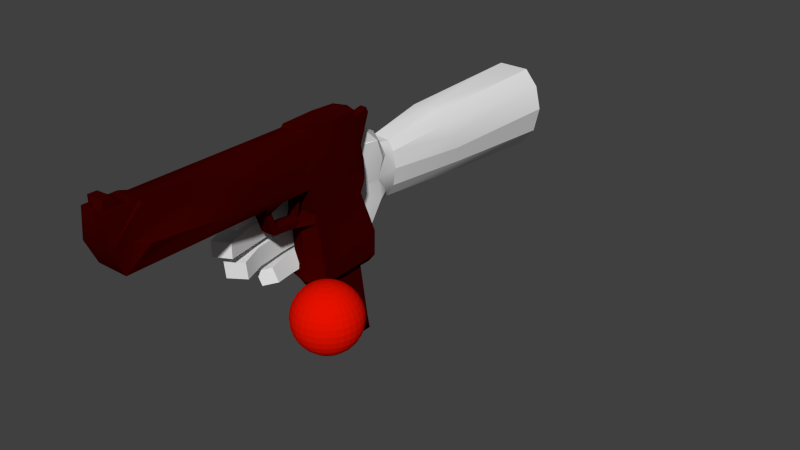 # Source: player_hand.blend  (saved by Blender 2.79.0; exported with 4.5.12 LTS)
import bpy
from mathutils import Matrix  # noqa: F401  (used for matrix-valued properties, if any)

bpy.ops.wm.read_factory_settings(use_empty=True)
scene = bpy.context.scene
scene.name = 'Scene'

# ---- collections
col_collection_1 = bpy.data.collections.new('Collection 1'); scene.collection.children.link(col_collection_1)

# ---- materials (node trees are filled in below, after node groups)
mat_material = bpy.data.materials.new('Material')
mat_material.alpha_threshold = 0.0
mat_material.use_transparent_shadow = False
mat_material.diffuse_color = (0.8, 0.005775, 0.0, 1.0)
mat_material.roughness = 0.5
mat_initialshadinggroup_001 = bpy.data.materials.new('initialShadingGroup.001')
mat_initialshadinggroup_001.alpha_threshold = 0.0
mat_initialshadinggroup_001.use_transparent_shadow = False
mat_initialshadinggroup_001.diffuse_color = (0.04446, 0.0003876, 0.0, 1.0)
mat_initialshadinggroup_001.roughness = 0.5
mat_material_002 = bpy.data.materials.new('Material.002')
mat_material_002.alpha_threshold = 0.0
mat_material_002.use_transparent_shadow = False
mat_material_002.roughness = 0.5

# ---- node groups
ng_auto_smooth = bpy.data.node_groups.new('Auto Smooth', 'GeometryNodeTree')
_s = ng_auto_smooth.interface.new_socket(name='Geometry', in_out='OUTPUT', socket_type='NodeSocketGeometry')
_s = ng_auto_smooth.interface.new_socket(name='Geometry', in_out='INPUT', socket_type='NodeSocketGeometry')
_s = ng_auto_smooth.interface.new_socket(name='Angle', in_out='INPUT', socket_type='NodeSocketFloat')
_s.subtype = 'ANGLE'
_s.min_value = 0.0
_s.max_value = 3.142
ng_auto_smooth.is_modifier = True
_N = ng_auto_smooth.nodes; _L = ng_auto_smooth.links
n0 = _N.new('NodeGroupOutput'); n0.name = 'Group Output'; n0.location = (480, -100)
n1 = _N.new('NodeGroupInput'); n1.name = 'Group Input'; n1.location = (-420, -300)
n2 = _N.new('NodeGroupInput'); n2.name = 'Group Input.001'; n2.location = (-60, -100)
n3 = _N.new('GeometryNodeSetShadeSmooth'); n3.name = 'Set Shade Smooth'; n3.location = (120, -100)
n3.domain = 'EDGE'
n4 = _N.new('GeometryNodeSetShadeSmooth'); n4.name = 'Set Shade Smooth.001'; n4.location = (300, -100)
n5 = _N.new('GeometryNodeInputMeshEdgeAngle'); n5.name = 'Edge Angle'; n5.location = (-420, -220)
n6 = _N.new('GeometryNodeInputEdgeSmooth'); n6.name = 'Is Edge Smooth'; n6.location = (-60, -160)
n7 = _N.new('GeometryNodeInputShadeSmooth'); n7.name = 'Is Face Smooth'; n7.location = (-240, -340)
n8 = _N.new('FunctionNodeBooleanMath'); n8.name = 'Boolean Math'; n8.location = (-60, -220)
n9 = _N.new('FunctionNodeCompare'); n9.name = 'Compare'; n9.location = (-240, -180)
n9.operation = 'LESS_EQUAL'
_L.new(n5.outputs[0], n9.inputs[0])
_L.new(n4.outputs[0], n0.inputs[0])
_L.new(n1.outputs[1], n9.inputs[1])
_L.new(n9.outputs[0], n8.inputs[0])
_L.new(n7.outputs[0], n8.inputs[1])
_L.new(n2.outputs[0], n3.inputs[0])
_L.new(n6.outputs[0], n3.inputs[1])
_L.new(n3.outputs[0], n4.inputs[0])
_L.new(n8.outputs[0], n3.inputs[2])
n0.is_active_output = True

# ---- material node trees

# ---- world
world_world = bpy.data.worlds.new('World'); scene.world = world_world
world_world.color = (0.05088, 0.05088, 0.05088)
world_world.use_sun_shadow = False
world_world.sun_shadow_jitter_overblur = 0.0
world_world.cycles.sampling_method = 'NONE'
world_world.cycles.sample_map_resolution = 256

# ---- meshes
me_sphere = bpy.data.meshes.new('Sphere')
me_sphere.from_pydata([(0.0, 0.05946, 0.2989), (0.0, 0.1693, 0.2534), (0.0, 0.2155, 0.2155), (0.0, 0.2534, 0.1693), (0.0, 0.2816, 0.1166), (0.0, 0.2816, -0.1166), (0.0, 0.2534, -0.1693), (0.0, 0.2155, -0.2155), (0.0, 0.1693, -0.2534), (0.0, 0.05946, -0.2989), (0.0116, 0.05832, 0.2989), (0.02276, 0.1144, 0.2816), (0.03304, 0.1661, 0.2534), (0.04205, 0.2114, 0.2155), (0.04944, 0.2486, 0.1693), (0.05494, 0.2762, 0.1166), (0.05832, 0.2932, 0.05946), (0.05946, 0.2989, 2.301e-08), (0.05832, 0.2932, -0.05946), (0.05494, 0.2762, -0.1166), (0.04944, 0.2486, -0.1693), (0.04205, 0.2114, -0.2155), (0.03304, 0.1661, -0.2534), (0.02276, 0.1144, -0.2816), (0.0116, 0.05832, -0.2989), (0.02276, 0.05494, 0.2989), (0.04464, 0.1078, 0.2816), (0.0648, 0.1564, 0.2534), (0.08248, 0.1991, 0.2155), (0.09698, 0.2341, 0.1693), (0.1078, 0.2602, 0.1166), (0.1144, 0.2762, 0.05946), (0.1166, 0.2816, 2.301e-08), (0.1144, 0.2762, -0.05946), (0.1078, 0.2602, -0.1166), (0.09698, 0.2341, -0.1693), (0.08248, 0.1991, -0.2155), (0.0648, 0.1564, -0.2534), (0.04464, 0.1078, -0.2816), (0.02276, 0.05494, -0.2989), (0.03304, 0.04944, 0.2989), (0.0648, 0.09698, 0.2816), (0.09408, 0.1408, 0.2534), (0.1197, 0.1792, 0.2155), (0.1408, 0.2107, 0.1693), (0.1564, 0.2341, 0.1166), (0.1661, 0.2486, 0.05946), (0.1693, 0.2534, 2.301e-08), (0.1661, 0.2486, -0.05946), (0.1564, 0.2341, -0.1166), (0.1408, 0.2107, -0.1693), (0.1197, 0.1792, -0.2155), (0.09408, 0.1408, -0.2534), (0.0648, 0.09698, -0.2816), (0.03304, 0.04944, -0.2989), (0.04205, 0.04205, 0.2989), (0.08248, 0.08248, 0.2816), (0.1197, 0.1197, 0.2534), (0.1524, 0.1524, 0.2155), (0.1792, 0.1792, 0.1693), (0.1991, 0.1991, 0.1166), (0.2114, 0.2114, 0.05946), (0.2155, 0.2155, 2.301e-08), (0.2114, 0.2114, -0.05946), (0.1991, 0.1991, -0.1166), (0.1792, 0.1792, -0.1693), (0.1524, 0.1524, -0.2155), (0.1197, 0.1197, -0.2534), (0.08248, 0.08248, -0.2816), (0.04205, 0.04205, -0.2989), (0.04944, 0.03304, 0.2989), (0.09698, 0.0648, 0.2816), (0.1408, 0.09408, 0.2534), (0.1792, 0.1197, 0.2155), (0.2107, 0.1408, 0.1693), (0.2341, 0.1564, 0.1166), (0.2486, 0.1661, 0.05946), (0.2534, 0.1693, 2.301e-08), (0.2486, 0.1661, -0.05946), (0.2341, 0.1564, -0.1166), (0.2107, 0.1408, -0.1693), (0.1792, 0.1197, -0.2155), (0.1408, 0.09408, -0.2534), (0.09698, 0.0648, -0.2816), (0.04944, 0.03304, -0.2989), (0.05494, 0.02276, 0.2989), (0.1078, 0.04464, 0.2816), (0.1564, 0.0648, 0.2534), (0.1991, 0.08248, 0.2155), (0.2341, 0.09698, 0.1693), (0.2602, 0.1078, 0.1166), (0.2762, 0.1144, 0.05946), (0.2816, 0.1166, 2.301e-08), (0.2762, 0.1144, -0.05946), (0.2602, 0.1078, -0.1166), (0.2341, 0.09698, -0.1693), (0.1991, 0.08248, -0.2155), (0.1564, 0.0648, -0.2534), (0.1078, 0.04464, -0.2816), (0.05494, 0.02276, -0.2989), (0.05832, 0.0116, 0.2989), (0.1144, 0.02276, 0.2816), (0.1661, 0.03304, 0.2534), (0.2114, 0.04205, 0.2155), (0.2486, 0.04944, 0.1693), (0.2762, 0.05494, 0.1166), (0.2932, 0.05832, 0.05946), (0.2989, 0.05946, 2.301e-08), (0.2932, 0.05832, -0.05946), (0.2762, 0.05494, -0.1166), (0.2486, 0.04944, -0.1693), (0.2114, 0.04205, -0.2155), (0.1661, 0.03304, -0.2534), (0.1144, 0.02276, -0.2816), (0.05832, 0.0116, -0.2989), (0.05946, -1.034e-07, 0.2989), (0.1166, -1.062e-07, 0.2816), (0.1693, -1.025e-07, 0.2534), (0.2155, -1.025e-07, 0.2155), (0.2534, -9.504e-08, 0.1693), (0.2816, -1.248e-07, 0.1166), (0.2989, -1.025e-07, 0.05946), (0.3048, -1.36e-07, 2.301e-08), (0.2989, -1.099e-07, -0.05946), (0.2816, -1.025e-07, -0.1166), (0.2534, -9.504e-08, -0.1693), (0.2155, -1.025e-07, -0.2155), (0.1693, -9.504e-08, -0.2534), (0.1166, -1.193e-07, -0.2816), (0.05946, -1.034e-07, -0.2989), (0.05832, -0.0116, 0.2989), (0.1144, -0.02276, 0.2816), (0.1661, -0.03304, 0.2534), (0.2114, -0.04205, 0.2155), (0.2486, -0.04944, 0.1693), (0.2762, -0.05494, 0.1166), (0.2932, -0.05832, 0.05946), (0.2989, -0.05946, 2.301e-08), (0.2932, -0.05832, -0.05946), (0.2762, -0.05494, -0.1166), (0.2486, -0.04944, -0.1693), (0.2114, -0.04205, -0.2155), (0.1661, -0.03304, -0.2534), (0.1144, -0.02276, -0.2816), (0.05832, -0.0116, -0.2989), (0.05494, -0.02276, 0.2989), (0.1078, -0.04464, 0.2816), (0.1564, -0.0648, 0.2534), (0.1991, -0.08248, 0.2155), (0.2341, -0.09698, 0.1693), (0.2602, -0.1078, 0.1166), (0.2762, -0.1144, 0.05946), (0.2816, -0.1166, 2.301e-08), (0.2762, -0.1144, -0.05946), (0.2602, -0.1078, -0.1166), (0.2341, -0.09698, -0.1693), (0.1991, -0.08248, -0.2155), (0.1564, -0.0648, -0.2534), (0.1078, -0.04464, -0.2816), (0.05494, -0.02276, -0.2989), (0.04944, -0.03304, 0.2989), (0.09698, -0.0648, 0.2816), (0.1408, -0.09408, 0.2534), (0.1792, -0.1197, 0.2155), (0.2107, -0.1408, 0.1693), (0.2341, -0.1564, 0.1166), (0.2486, -0.1661, 0.05946), (0.2534, -0.1693, 2.301e-08), (0.2486, -0.1661, -0.05946), (0.2341, -0.1564, -0.1166), (0.2107, -0.1408, -0.1693), (0.1792, -0.1197, -0.2155), (0.1408, -0.09408, -0.2534), (0.09698, -0.0648, -0.2816), (0.04944, -0.03304, -0.2989), (0.04205, -0.04205, 0.2989), (0.08248, -0.08248, 0.2816), (0.1197, -0.1197, 0.2534), (0.1524, -0.1524, 0.2155), (0.1792, -0.1792, 0.1693), (0.1991, -0.1991, 0.1166), (0.2114, -0.2114, 0.05946), (0.2155, -0.2155, 2.301e-08), (0.2114, -0.2114, -0.05946), (0.1991, -0.1991, -0.1166), (0.1792, -0.1792, -0.1693), (0.1524, -0.1524, -0.2155), (0.1197, -0.1197, -0.2534), (0.08248, -0.08248, -0.2816), (0.04205, -0.04205, -0.2989), (0.03304, -0.04944, 0.2989), (0.0648, -0.09698, 0.2816), (0.09408, -0.1408, 0.2534), (0.1197, -0.1792, 0.2155), (0.1408, -0.2107, 0.1693), (0.1564, -0.2341, 0.1166), (0.1661, -0.2486, 0.05946), (0.1693, -0.2534, 2.301e-08), (0.1661, -0.2486, -0.05946), (0.1564, -0.2341, -0.1166), (0.1408, -0.2107, -0.1693), (0.1197, -0.1792, -0.2155), (0.09408, -0.1408, -0.2534), (0.0648, -0.09698, -0.2816), (0.03304, -0.04944, -0.2989), (0.02276, -0.05494, 0.2989), (0.04464, -0.1078, 0.2816), (0.0648, -0.1564, 0.2534), (0.08248, -0.1991, 0.2155), (0.09698, -0.2341, 0.1693), (0.1078, -0.2602, 0.1166), (0.1144, -0.2762, 0.05946), (0.1166, -0.2816, 2.301e-08), (0.1144, -0.2762, -0.05946), (0.1078, -0.2602, -0.1166), (0.09698, -0.2341, -0.1693), (0.08248, -0.1991, -0.2155), (0.0648, -0.1564, -0.2534), (0.04464, -0.1078, -0.2816), (0.02276, -0.05494, -0.2989), (0.0116, -0.05832, 0.2989), (0.02276, -0.1144, 0.2816), (0.03304, -0.1661, 0.2534), (0.04205, -0.2114, 0.2155), (0.04944, -0.2486, 0.1693), (0.05494, -0.2762, 0.1166), (0.05832, -0.2932, 0.05946), (0.05946, -0.2989, 2.301e-08), (0.05832, -0.2932, -0.05946), (0.05494, -0.2762, -0.1166), (0.04944, -0.2486, -0.1693), (0.04205, -0.2114, -0.2155), (0.03304, -0.1661, -0.2534), (0.02276, -0.1144, -0.2816), (0.0116, -0.05832, -0.2989), (-1.881e-08, -0.05946, 0.2989), (7.492e-10, -0.1166, 0.2816), (-2.976e-09, -0.1693, 0.2534), (-3.278e-08, -0.2155, 0.2155), (-2.976e-09, -0.2534, 0.1693), (-3.65e-08, -0.2816, 0.1166), (-2.16e-08, -0.2989, 0.05946), (-7.748e-08, -0.3048, 2.301e-08), (-2.16e-08, -0.2989, -0.05946), (-2.905e-08, -0.2816, -0.1166), (-2.976e-09, -0.2534, -0.1693), (-3.278e-08, -0.2155, -0.2155), (-2.976e-09, -0.1693, -0.2534), (-1.788e-08, -0.1166, -0.2816), (-1.043e-08, -0.05946, -0.2989), (-0.0116, -0.05832, 0.2989), (-0.02276, -0.1144, 0.2816), (-0.03304, -0.1661, 0.2534), (-0.04205, -0.2114, 0.2155), (-0.04944, -0.2486, 0.1693), (-0.05494, -0.2762, 0.1166), (-0.05832, -0.2932, 0.05946), (-0.05946, -0.2989, 2.301e-08), (-0.05832, -0.2932, -0.05946), (-0.05494, -0.2762, -0.1166), (-0.04944, -0.2486, -0.1693), (-0.04205, -0.2114, -0.2155), (-0.03304, -0.1661, -0.2534), (-0.02276, -0.1144, -0.2816), (-0.0116, -0.05832, -0.2989), (-0.02276, -0.05494, 0.2989), (-0.04464, -0.1078, 0.2816), (-0.0648, -0.1564, 0.2534), (-0.08248, -0.1991, 0.2155), (-0.09698, -0.2341, 0.1693), (-0.1078, -0.2602, 0.1166), (-0.1144, -0.2762, 0.05946), (-0.1166, -0.2816, 2.301e-08), (-0.1144, -0.2762, -0.05946), (-0.1078, -0.2602, -0.1166), (-0.09698, -0.2341, -0.1693), (-0.08248, -0.1991, -0.2155), (-0.0648, -0.1564, -0.2534), (-0.04464, -0.1078, -0.2816), (-0.02276, -0.05494, -0.2989), (-0.03304, -0.04944, 0.2989), (-0.0648, -0.09698, 0.2816), (-0.09408, -0.1408, 0.2534), (-0.1197, -0.1792, 0.2155), (-0.1408, -0.2107, 0.1693), (-0.1564, -0.2341, 0.1166), (-0.1661, -0.2486, 0.05946), (-0.1693, -0.2534, 2.301e-08), (-0.1661, -0.2486, -0.05946), (-0.1564, -0.2341, -0.1166), (-0.1408, -0.2107, -0.1693), (-0.1197, -0.1792, -0.2155), (-0.09408, -0.1408, -0.2534), (-0.0648, -0.09698, -0.2816), (-0.03304, -0.04944, -0.2989), (-7.023e-08, -1.695e-07, 0.3048), (-0.04205, -0.04205, 0.2989), (-0.08248, -0.08248, 0.2816), (-0.1197, -0.1197, 0.2534), (-0.1524, -0.1524, 0.2155), (-0.1792, -0.1792, 0.1693), (-0.1991, -0.1991, 0.1166), (-0.2114, -0.2114, 0.05946), (-0.2155, -0.2155, 2.301e-08), (-0.2114, -0.2114, -0.05946), (-0.1991, -0.1991, -0.1166), (-0.1792, -0.1792, -0.1693), (-0.1524, -0.1524, -0.2155), (-0.1197, -0.1197, -0.2534), (-0.08248, -0.08248, -0.2816), (-0.04205, -0.04205, -0.2989), (-0.04944, -0.03304, 0.2989), (-0.09698, -0.0648, 0.2816), (-0.1408, -0.09408, 0.2534), (-0.1792, -0.1197, 0.2155), (-0.2107, -0.1408, 0.1693), (-0.2341, -0.1564, 0.1166), (-0.2486, -0.1661, 0.05946), (-0.2534, -0.1693, 2.301e-08), (-0.2486, -0.1661, -0.05946), (-0.2341, -0.1564, -0.1166), (-0.2107, -0.1408, -0.1693), (-0.1792, -0.1197, -0.2155), (-0.1408, -0.09408, -0.2534), (-0.09698, -0.0648, -0.2816), (-0.04944, -0.03304, -0.2989), (0.0, -9.932e-08, -0.3048), (-0.05494, -0.02276, 0.2989), (-0.1078, -0.04464, 0.2816), (-0.1564, -0.0648, 0.2534), (-0.1991, -0.08248, 0.2155), (-0.2341, -0.09698, 0.1693), (-0.2602, -0.1078, 0.1166), (-0.2762, -0.1144, 0.05946), (-0.2816, -0.1166, 2.301e-08), (-0.2762, -0.1144, -0.05946), (-0.2602, -0.1078, -0.1166), (-0.2341, -0.09698, -0.1693), (-0.1991, -0.08248, -0.2155), (-0.1564, -0.0648, -0.2534), (-0.1078, -0.04464, -0.2816), (-0.05494, -0.02276, -0.2989), (-0.05832, -0.0116, 0.2989), (-0.1144, -0.02276, 0.2816), (-0.1661, -0.03304, 0.2534), (-0.2114, -0.04205, 0.2155), (-0.2486, -0.04944, 0.1693), (-0.2762, -0.05494, 0.1166), (-0.2932, -0.05832, 0.05946), (-0.2989, -0.05946, 2.301e-08), (-0.2932, -0.05832, -0.05946), (-0.2762, -0.05494, -0.1166), (-0.2486, -0.04944, -0.1693), (-0.2114, -0.04205, -0.2155), (-0.1661, -0.03304, -0.2534), (-0.1144, -0.02276, -0.2816), (-0.05832, -0.0116, -0.2989), (-0.05946, -7.828e-08, 0.2989), (-0.1166, -9.132e-08, 0.2816), (-0.1693, -9.132e-08, 0.2534), (-0.2155, -3.544e-08, 0.2155), (-0.2534, -6.524e-08, 0.1693), (-0.2816, -3.544e-08, 0.1166), (-0.2989, -6.896e-08, 0.05946), (-0.3048, -9.359e-09, 2.301e-08), (-0.2989, -6.896e-08, -0.05946), (-0.2816, -3.171e-08, -0.1166), (-0.2534, -6.524e-08, -0.1693), (-0.2155, -3.544e-08, -0.2155), (-0.1693, -9.132e-08, -0.2534), (-0.1166, -7.455e-08, -0.2816), (-0.05946, -8.852e-08, -0.2989), (-0.05832, 0.0116, 0.2989), (-0.1144, 0.02276, 0.2816), (-0.1661, 0.03304, 0.2534), (-0.2114, 0.04205, 0.2155), (-0.2486, 0.04944, 0.1693), (-0.2762, 0.05494, 0.1166), (-0.2932, 0.05832, 0.05946), (-0.2989, 0.05946, 2.301e-08), (-0.2932, 0.05832, -0.05946), (-0.2762, 0.05494, -0.1166), (-0.2486, 0.04944, -0.1693), (-0.2114, 0.04205, -0.2155), (-0.1661, 0.03304, -0.2534), (-0.1144, 0.02276, -0.2816), (-0.05832, 0.0116, -0.2989), (-0.05494, 0.02276, 0.2989), (-0.1078, 0.04464, 0.2816), (-0.1564, 0.0648, 0.2534), (-0.1991, 0.08248, 0.2155), (-0.2341, 0.09698, 0.1693), (-0.2602, 0.1078, 0.1166), (-0.2762, 0.1144, 0.05946), (-0.2816, 0.1166, 2.301e-08), (-0.2762, 0.1144, -0.05946), (-0.2602, 0.1078, -0.1166), (-0.2341, 0.09698, -0.1693), (-0.1991, 0.08248, -0.2155), (-0.1564, 0.0648, -0.2534), (-0.1078, 0.04464, -0.2816), (-0.05494, 0.02276, -0.2989), (-0.04944, 0.03304, 0.2989), (-0.09698, 0.0648, 0.2816), (-0.1408, 0.09408, 0.2534), (-0.1792, 0.1197, 0.2155), (-0.2107, 0.1408, 0.1693), (-0.2341, 0.1564, 0.1166), (-0.2486, 0.1661, 0.05946), (-0.2534, 0.1693, 2.301e-08), (-0.2486, 0.1661, -0.05946), (-0.2341, 0.1564, -0.1166), (-0.2107, 0.1408, -0.1693), (-0.1792, 0.1197, -0.2155), (-0.1408, 0.09408, -0.2534), (-0.09698, 0.0648, -0.2816), (-0.04944, 0.03304, -0.2989), (-0.04205, 0.04205, 0.2989), (-0.08248, 0.08248, 0.2816), (-0.1197, 0.1197, 0.2534), (-0.1524, 0.1524, 0.2155), (-0.1792, 0.1792, 0.1693), (-0.1991, 0.1991, 0.1166), (-0.2114, 0.2114, 0.05946), (-0.2155, 0.2155, 2.301e-08), (-0.2114, 0.2114, -0.05946), (-0.1991, 0.1991, -0.1166), (-0.1792, 0.1792, -0.1693), (-0.1524, 0.1524, -0.2155), (-0.1197, 0.1197, -0.2534), (-0.08248, 0.08248, -0.2816), (-0.04205, 0.04205, -0.2989), (-0.03304, 0.04944, 0.2989), (-0.0648, 0.09698, 0.2816), (-0.09408, 0.1408, 0.2534), (-0.1197, 0.1792, 0.2155), (-0.1408, 0.2107, 0.1693), (-0.1564, 0.2341, 0.1166), (-0.1661, 0.2486, 0.05946), (-0.1693, 0.2534, 2.301e-08), (-0.1661, 0.2486, -0.05946), (-0.1564, 0.2341, -0.1166), (-0.1408, 0.2107, -0.1693), (-0.1197, 0.1792, -0.2155), (-0.09408, 0.1408, -0.2534), (-0.0648, 0.09698, -0.2816), (-0.03304, 0.04944, -0.2989), (-0.02276, 0.05494, 0.2989), (-0.04464, 0.1078, 0.2816), (-0.0648, 0.1564, 0.2534), (-0.08248, 0.1991, 0.2155), (-0.09698, 0.2341, 0.1693), (-0.1078, 0.2602, 0.1166), (-0.1144, 0.2762, 0.05946), (-0.1166, 0.2816, 2.301e-08), (-0.1144, 0.2762, -0.05946), (-0.1078, 0.2602, -0.1166), (-0.09698, 0.2341, -0.1693), (-0.08248, 0.1991, -0.2155), (-0.0648, 0.1564, -0.2534), (-0.04464, 0.1078, -0.2816), (-0.02276, 0.05494, -0.2989), (-0.0116, 0.05832, 0.2989), (-0.02276, 0.1144, 0.2816), (-0.03304, 0.1661, 0.2534), (-0.04205, 0.2114, 0.2155), (-0.04944, 0.2486, 0.1693), (-0.05494, 0.2762, 0.1166), (-0.05832, 0.2932, 0.05946), (-0.05946, 0.2989, 2.301e-08), (-0.05832, 0.2932, -0.05946), (-0.05494, 0.2762, -0.1166), (-0.04944, 0.2486, -0.1693), (-0.04205, 0.2114, -0.2155), (-0.03304, 0.1661, -0.2534), (-0.02276, 0.1144, -0.2816), (-0.0116, 0.05832, -0.2989), (2.31e-08, 0.1166, 0.2816), (3.8e-08, 0.2989, 0.05946), (9.761e-08, 0.3048, 2.301e-08), (3.8e-08, 0.2989, -0.05946), (4.359e-08, 0.1166, -0.2816)], [], [(479, 478, 16, 17), (0, 295, 10), (326, 9, 24), (480, 479, 17, 18), (477, 0, 10, 11), (5, 480, 18, 19), (1, 477, 11, 12), (6, 5, 19, 20), (2, 1, 12, 13), (7, 6, 20, 21), (3, 2, 13, 14), (8, 7, 21, 22), (4, 3, 14, 15), (481, 8, 22, 23), (478, 4, 15, 16), (9, 481, 23, 24), (16, 15, 30, 31), (24, 23, 38, 39), (17, 16, 31, 32), (10, 295, 25), (326, 24, 39), (18, 17, 32, 33), (11, 10, 25, 26), (19, 18, 33, 34), (12, 11, 26, 27), (20, 19, 34, 35), (13, 12, 27, 28), (21, 20, 35, 36), (14, 13, 28, 29), (22, 21, 36, 37), (15, 14, 29, 30), (23, 22, 37, 38), (35, 34, 49, 50), (28, 27, 42, 43), (36, 35, 50, 51), (29, 28, 43, 44), (37, 36, 51, 52), (30, 29, 44, 45), (38, 37, 52, 53), (31, 30, 45, 46), (39, 38, 53, 54), (32, 31, 46, 47), (25, 295, 40), (326, 39, 54), (33, 32, 47, 48), (26, 25, 40, 41), (34, 33, 48, 49), (27, 26, 41, 42), (54, 53, 68, 69), (47, 46, 61, 62), (40, 295, 55), (326, 54, 69), (48, 47, 62, 63), (41, 40, 55, 56), (49, 48, 63, 64), (42, 41, 56, 57), (50, 49, 64, 65), (43, 42, 57, 58), (51, 50, 65, 66), (44, 43, 58, 59), (52, 51, 66, 67), (45, 44, 59, 60), (53, 52, 67, 68), (46, 45, 60, 61), (58, 57, 72, 73), (66, 65, 80, 81), (59, 58, 73, 74), (67, 66, 81, 82), (60, 59, 74, 75), (68, 67, 82, 83), (61, 60, 75, 76), (69, 68, 83, 84), (62, 61, 76, 77), (55, 295, 70), (326, 69, 84), (63, 62, 77, 78), (56, 55, 70, 71), (64, 63, 78, 79), (57, 56, 71, 72), (65, 64, 79, 80), (77, 76, 91, 92), (70, 295, 85), (326, 84, 99), (78, 77, 92, 93), (71, 70, 85, 86), (79, 78, 93, 94), (72, 71, 86, 87), (80, 79, 94, 95), (73, 72, 87, 88), (81, 80, 95, 96), (74, 73, 88, 89), (82, 81, 96, 97), (75, 74, 89, 90), (83, 82, 97, 98), (76, 75, 90, 91), (84, 83, 98, 99), (96, 95, 110, 111), (89, 88, 103, 104), (97, 96, 111, 112), (90, 89, 104, 105), (98, 97, 112, 113), (91, 90, 105, 106), (99, 98, 113, 114), (92, 91, 106, 107), (85, 295, 100), (326, 99, 114), (93, 92, 107, 108), (86, 85, 100, 101), (94, 93, 108, 109), (87, 86, 101, 102), (95, 94, 109, 110), (88, 87, 102, 103), (326, 114, 129), (108, 107, 122, 123), (101, 100, 115, 116), (109, 108, 123, 124), (102, 101, 116, 117), (110, 109, 124, 125), (103, 102, 117, 118), (111, 110, 125, 126), (104, 103, 118, 119), (112, 111, 126, 127), (105, 104, 119, 120), (113, 112, 127, 128), (106, 105, 120, 121), (114, 113, 128, 129), (107, 106, 121, 122), (100, 295, 115), (127, 126, 141, 142), (120, 119, 134, 135), (128, 127, 142, 143), (121, 120, 135, 136), (129, 128, 143, 144), (122, 121, 136, 137), (115, 295, 130), (326, 129, 144), (123, 122, 137, 138), (116, 115, 130, 131), (124, 123, 138, 139), (117, 116, 131, 132), (125, 124, 139, 140), (118, 117, 132, 133), (126, 125, 140, 141), (119, 118, 133, 134), (131, 130, 145, 146), (139, 138, 153, 154), (132, 131, 146, 147), (140, 139, 154, 155), (133, 132, 147, 148), (141, 140, 155, 156), (134, 133, 148, 149), (142, 141, 156, 157), (135, 134, 149, 150), (143, 142, 157, 158), (136, 135, 150, 151), (144, 143, 158, 159), (137, 136, 151, 152), (130, 295, 145), (326, 144, 159), (138, 137, 152, 153), (150, 149, 164, 165), (158, 157, 172, 173), (151, 150, 165, 166), (159, 158, 173, 174), (152, 151, 166, 167), (145, 295, 160), (326, 159, 174), (153, 152, 167, 168), (146, 145, 160, 161), (154, 153, 168, 169), (147, 146, 161, 162), (155, 154, 169, 170), (148, 147, 162, 163), (156, 155, 170, 171), (149, 148, 163, 164), (157, 156, 171, 172), (169, 168, 183, 184), (162, 161, 176, 177), (170, 169, 184, 185), (163, 162, 177, 178), (171, 170, 185, 186), (164, 163, 178, 179), (172, 171, 186, 187), (165, 164, 179, 180), (173, 172, 187, 188), (166, 165, 180, 181), (174, 173, 188, 189), (167, 166, 181, 182), (160, 295, 175), (326, 174, 189), (168, 167, 182, 183), (161, 160, 175, 176), (188, 187, 202, 203), (181, 180, 195, 196), (189, 188, 203, 204), (182, 181, 196, 197), (175, 295, 190), (326, 189, 204), (183, 182, 197, 198), (176, 175, 190, 191), (184, 183, 198, 199), (177, 176, 191, 192), (185, 184, 199, 200), (178, 177, 192, 193), (186, 185, 200, 201), (179, 178, 193, 194), (187, 186, 201, 202), (180, 179, 194, 195), (192, 191, 206, 207), (200, 199, 214, 215), (193, 192, 207, 208), (201, 200, 215, 216), (194, 193, 208, 209), (202, 201, 216, 217), (195, 194, 209, 210), (203, 202, 217, 218), (196, 195, 210, 211), (204, 203, 218, 219), (197, 196, 211, 212), (190, 295, 205), (326, 204, 219), (198, 197, 212, 213), (191, 190, 205, 206), (199, 198, 213, 214), (211, 210, 225, 226), (219, 218, 233, 234), (212, 211, 226, 227), (205, 295, 220), (326, 219, 234), (213, 212, 227, 228), (206, 205, 220, 221), (214, 213, 228, 229), (207, 206, 221, 222), (215, 214, 229, 230), (208, 207, 222, 223), (216, 215, 230, 231), (209, 208, 223, 224), (217, 216, 231, 232), (210, 209, 224, 225), (218, 217, 232, 233), (230, 229, 244, 245), (223, 222, 237, 238), (231, 230, 245, 246), (224, 223, 238, 239), (232, 231, 246, 247), (225, 224, 239, 240), (233, 232, 247, 248), (226, 225, 240, 241), (234, 233, 248, 249), (227, 226, 241, 242), (220, 295, 235), (326, 234, 249), (228, 227, 242, 243), (221, 220, 235, 236), (229, 228, 243, 244), (222, 221, 236, 237), (249, 248, 263, 264), (242, 241, 256, 257), (235, 295, 250), (326, 249, 264), (243, 242, 257, 258), (236, 235, 250, 251), (244, 243, 258, 259), (237, 236, 251, 252), (245, 244, 259, 260), (238, 237, 252, 253), (246, 245, 260, 261), (239, 238, 253, 254), (247, 246, 261, 262), (240, 239, 254, 255), (248, 247, 262, 263), (241, 240, 255, 256), (261, 260, 275, 276), (254, 253, 268, 269), (262, 261, 276, 277), (255, 254, 269, 270), (263, 262, 277, 278), (256, 255, 270, 271), (264, 263, 278, 279), (257, 256, 271, 272), (250, 295, 265), (326, 264, 279), (258, 257, 272, 273), (251, 250, 265, 266), (259, 258, 273, 274), (252, 251, 266, 267), (260, 259, 274, 275), (253, 252, 267, 268), (265, 295, 280), (326, 279, 294), (273, 272, 287, 288), (266, 265, 280, 281), (274, 273, 288, 289), (267, 266, 281, 282), (275, 274, 289, 290), (268, 267, 282, 283), (276, 275, 290, 291), (269, 268, 283, 284), (277, 276, 291, 292), (270, 269, 284, 285), (278, 277, 292, 293), (271, 270, 285, 286), (279, 278, 293, 294), (272, 271, 286, 287), (284, 283, 299, 300), (292, 291, 307, 308), (285, 284, 300, 301), (293, 292, 308, 309), (286, 285, 301, 302), (294, 293, 309, 310), (287, 286, 302, 303), (280, 295, 296), (326, 294, 310), (288, 287, 303, 304), (281, 280, 296, 297), (289, 288, 304, 305), (282, 281, 297, 298), (290, 289, 305, 306), (283, 282, 298, 299), (291, 290, 306, 307), (304, 303, 318, 319), (297, 296, 311, 312), (305, 304, 319, 320), (298, 297, 312, 313), (306, 305, 320, 321), (299, 298, 313, 314), (307, 306, 321, 322), (300, 299, 314, 315), (308, 307, 322, 323), (301, 300, 315, 316), (309, 308, 323, 324), (302, 301, 316, 317), (310, 309, 324, 325), (303, 302, 317, 318), (296, 295, 311), (326, 310, 325), (323, 322, 338, 339), (316, 315, 331, 332), (324, 323, 339, 340), (317, 316, 332, 333), (325, 324, 340, 341), (318, 317, 333, 334), (311, 295, 327), (326, 325, 341), (319, 318, 334, 335), (312, 311, 327, 328), (320, 319, 335, 336), (313, 312, 328, 329), (321, 320, 336, 337), (314, 313, 329, 330), (322, 321, 337, 338), (315, 314, 330, 331), (328, 327, 342, 343), (336, 335, 350, 351), (329, 328, 343, 344), (337, 336, 351, 352), (330, 329, 344, 345), (338, 337, 352, 353), (331, 330, 345, 346), (339, 338, 353, 354), (332, 331, 346, 347), (340, 339, 354, 355), (333, 332, 347, 348), (341, 340, 355, 356), (334, 333, 348, 349), (327, 295, 342), (326, 341, 356), (335, 334, 349, 350), (347, 346, 361, 362), (355, 354, 369, 370), (348, 347, 362, 363), (356, 355, 370, 371), (349, 348, 363, 364), (342, 295, 357), (326, 356, 371), (350, 349, 364, 365), (343, 342, 357, 358), (351, 350, 365, 366), (344, 343, 358, 359), (352, 351, 366, 367), (345, 344, 359, 360), (353, 352, 367, 368), (346, 345, 360, 361), (354, 353, 368, 369), (366, 365, 380, 381), (359, 358, 373, 374), (367, 366, 381, 382), (360, 359, 374, 375), (368, 367, 382, 383), (361, 360, 375, 376), (369, 368, 383, 384), (362, 361, 376, 377), (370, 369, 384, 385), (363, 362, 377, 378), (371, 370, 385, 386), (364, 363, 378, 379), (357, 295, 372), (326, 371, 386), (365, 364, 379, 380), (358, 357, 372, 373), (385, 384, 399, 400), (378, 377, 392, 393), (386, 385, 400, 401), (379, 378, 393, 394), (372, 295, 387), (326, 386, 401), (380, 379, 394, 395), (373, 372, 387, 388), (381, 380, 395, 396), (374, 373, 388, 389), (382, 381, 396, 397), (375, 374, 389, 390), (383, 382, 397, 398), (376, 375, 390, 391), (384, 383, 398, 399), (377, 376, 391, 392), (397, 396, 411, 412), (390, 389, 404, 405), (398, 397, 412, 413), (391, 390, 405, 406), (399, 398, 413, 414), (392, 391, 406, 407), (400, 399, 414, 415), (393, 392, 407, 408), (401, 400, 415, 416), (394, 393, 408, 409), (387, 295, 402), (326, 401, 416), (395, 394, 409, 410), (388, 387, 402, 403), (396, 395, 410, 411), (389, 388, 403, 404), (416, 415, 430, 431), (409, 408, 423, 424), (402, 295, 417), (326, 416, 431), (410, 409, 424, 425), (403, 402, 417, 418), (411, 410, 425, 426), (404, 403, 418, 419), (412, 411, 426, 427), (405, 404, 419, 420), (413, 412, 427, 428), (406, 405, 420, 421), (414, 413, 428, 429), (407, 406, 421, 422), (415, 414, 429, 430), (408, 407, 422, 423), (420, 419, 434, 435), (428, 427, 442, 443), (421, 420, 435, 436), (429, 428, 443, 444), (422, 421, 436, 437), (430, 429, 444, 445), (423, 422, 437, 438), (431, 430, 445, 446), (424, 423, 438, 439), (417, 295, 432), (326, 431, 446), (425, 424, 439, 440), (418, 417, 432, 433), (426, 425, 440, 441), (419, 418, 433, 434), (427, 426, 441, 442), (439, 438, 453, 454), (432, 295, 447), (326, 446, 461), (440, 439, 454, 455), (433, 432, 447, 448), (441, 440, 455, 456), (434, 433, 448, 449), (442, 441, 456, 457), (435, 434, 449, 450), (443, 442, 457, 458), (436, 435, 450, 451), (444, 443, 458, 459), (437, 436, 451, 452), (445, 444, 459, 460), (438, 437, 452, 453), (446, 445, 460, 461), (458, 457, 472, 473), (451, 450, 465, 466), (459, 458, 473, 474), (452, 451, 466, 467), (460, 459, 474, 475), (453, 452, 467, 468), (461, 460, 475, 476), (454, 453, 468, 469), (447, 295, 462), (326, 461, 476), (455, 454, 469, 470), (448, 447, 462, 463), (456, 455, 470, 471), (449, 448, 463, 464), (457, 456, 471, 472), (450, 449, 464, 465), (462, 295, 0), (326, 476, 9), (470, 469, 479, 480), (463, 462, 0, 477), (471, 470, 480, 5), (464, 463, 477, 1), (472, 471, 5, 6), (465, 464, 1, 2), (473, 472, 6, 7), (466, 465, 2, 3), (474, 473, 7, 8), (467, 466, 3, 4), (475, 474, 8, 481), (468, 467, 4, 478), (476, 475, 481, 9), (469, 468, 478, 479)])
me_sphere.materials.append(mat_material)
me_sphere.use_remesh_preserve_volume = False
me_sphere.use_remesh_preserve_attributes = False
me_sphere.use_mirror_vertex_groups = False
me_sphere.update()
me_pcube1_001 = bpy.data.meshes.new('pCube1.001')
me_pcube1_001.from_pydata([(0.1737, 1.706, 1.986), (0.3031, 1.484, 1.849), (0.2708, 1.706, 1.756), (0.2708, 1.245, 1.691), (0.2708, 1.261, 1.797), (0.3014, 0.5361, 2.068), (0.2708, 0.0943, 2.094), (0.3107, 0.2636, 0.9513), (0.2128, -0.007341, 2.017), (0.3227, 0.09382, 0.8789), (0.2128, -0.007341, 0.9291), (0.2081, 2.586, 1.748), (0.2429, 2.586, 1.331), (0.09339, 2.378, 1.887), (0.09339, 1.915, 2.012), (0.05293, 2.373, 2.231), (0.05293, 2.465, 2.183), (0.2081, 2.585, 0.724), (0.2708, 2.095, 0.724), (0.2081, 2.539, 0.6845), (0.2311, 2.376, 0.6845), (0.2708, 2.095, 0.6845), (0.2708, 1.846, 0.3869), (0.2708, 2.095, -0.07387), (0.3358, 1.902, -0.6763), (0.2307, 2.094, -2.325), (0.2708, 2.094, -1.966), (0.3351, 2.029, -2.091), (0.2877, 2.289, -0.7969), (0.2418, 2.3, -1.712), (0.2081, 2.538, 0.09471), (0.2081, 2.538, -1.967), (0.2708, 1.257, 0.8278), (0.2708, 1.117, 0.8472), (0.1213, 1.205, 0.6351), (0.1213, 1.112, 0.5702), (0.1213, 1.255, 0.2072), (0.1213, 1.161, 0.1225), (0.2708, 1.705, -0.1132), (0.2708, 1.705, 0.1973), (0.1213, 1.524, -0.007957), (0.1213, 1.524, 0.1031), (0.2708, 2.094, -2.651), (0.2708, 1.705, -2.473), (0.2081, 2.585, -2.651), (0.2081, 2.585, -2.112), (0.2313, 2.55, -2.112), (0.0, 1.706, 2.069), (0.0, 1.915, 2.012), (0.0, 2.373, 2.231), (0.0, 2.465, 2.183), (0.0, 2.378, 1.887), (0.0, 2.586, 1.83), (0.0, 2.562, 0.7042), (0.0, 2.538, -0.9065), (0.0, 2.538, -1.77), (0.0, 2.585, -2.112), (0.0, 2.725, -2.588), (0.0, 2.725, -2.443), (0.1432, 2.725, -2.588), (0.1432, 2.725, -2.443), (0.0, 2.094, -2.651), (0.0, 2.585, -2.619), (0.0, 1.705, -2.473), (0.2708, 1.705, -1.596), (0.0, 1.705, -1.986), (0.0, 1.705, -0.1132), (0.0, 1.524, -0.007957), (0.0, 1.161, 0.1225), (0.0, 1.112, 0.5702), (0.0, 1.117, 0.7558), (0.0, 0.2636, 0.8599), (0.0, 0.09382, 0.7875), (0.0, -0.007341, 0.8377), (0.0, -1.265, 1.447), (0.1738, -1.265, 1.264), (0.0, -1.265, 2.064), (0.1738, -1.265, 2.064), (0.0, 0.0943, 2.202), (0.0, -0.007341, 2.125), (0.0, 0.6789, 2.159), (0.0, 1.015, 1.983), (0.0, 1.402, 1.918), (0.0, -0.007341, 1.06), (0.1738, -0.007341, 1.061), (0.1738, -0.007341, 1.861), (0.0, -0.007341, 1.86), (0.0, -1.03, 1.226), (0.1446, -1.03, 1.226), (0.2037, -1.03, 1.554), (0.1738, -0.7328, 1.411), (0.1643, -1.03, 2.026), (0.0, -1.03, 2.026), (0.0, -1.03, 0.9914), (0.1738, -1.03, 1.056), (0.0, -1.265, 1.029), (0.1738, -1.265, 1.094), (0.1432, 2.585, -2.258), (0.0, 2.585, -2.258), (0.1432, 2.585, -2.586), (0.2708, 0.6005, 1.895), (0.2708, 1.705, 0.7241), (0.3058, 2.19, 1.099), (0.2708, 1.834, -2.028), (0.0, 1.238, 0.6397), (0.0, 1.257, 0.8278), (0.0, 1.255, 0.2072), (0.0, 1.524, 0.1031), (0.0, 1.705, 0.1973), (0.09715, 1.471, 0.6406), (0.09715, 1.271, 0.6443), (0.0, 1.503, 0.6687), (0.0, 1.705, 0.6405), (0.09715, 1.705, 0.6377), (0.09715, 1.705, 0.5596), (0.09715, 1.535, 0.6968), (0.09715, 1.593, 0.6082), (0.0, 1.593, 0.6082), (-0.1737, 1.706, 1.986), (-0.2708, 1.706, 1.756), (-0.3031, 1.484, 1.849), (-0.2708, 1.245, 1.691), (-0.2708, 1.261, 1.797), (-0.3014, 0.5361, 2.068), (-0.3107, 0.2636, 0.9513), (-0.2708, 0.0943, 2.094), (-0.3227, 0.09382, 0.8789), (-0.2128, -0.007341, 2.017), (-0.2128, -0.007341, 0.9291), (-0.2081, 2.586, 1.748), (-0.2429, 2.586, 1.331), (-0.09339, 2.378, 1.887), (-0.09339, 1.915, 2.012), (-0.05293, 2.373, 2.231), (-0.05293, 2.465, 2.183), (-0.2081, 2.585, 0.724), (-0.2081, 2.539, 0.6845), (-0.2708, 2.095, 0.724), (-0.2311, 2.376, 0.6845), (-0.2708, 2.095, 0.6845), (-0.2708, 1.846, 0.3869), (-0.2708, 2.095, -0.07387), (-0.3358, 1.902, -0.6763), (-0.2307, 2.094, -2.325), (-0.3351, 2.029, -2.091), (-0.2708, 2.094, -1.966), (-0.2877, 2.289, -0.7969), (-0.2081, 2.538, 0.09471), (-0.2418, 2.3, -1.712), (-0.2081, 2.538, -1.967), (-0.2708, 1.257, 0.8278), (-0.1213, 1.205, 0.6351), (-0.2708, 1.117, 0.8472), (-0.1213, 1.112, 0.5702), (-0.1213, 1.255, 0.2072), (-0.1213, 1.161, 0.1225), (-0.2708, 1.705, -0.1132), (-0.1213, 1.524, -0.007957), (-0.2708, 1.705, 0.1973), (-0.1213, 1.524, 0.1031), (-0.2708, 2.094, -2.651), (-0.2708, 1.705, -2.473), (-0.2081, 2.585, -2.651), (-0.2081, 2.585, -2.112), (-0.2313, 2.55, -2.112), (-0.1432, 2.725, -2.588), (-0.1432, 2.725, -2.443), (-0.2708, 1.705, -1.596), (-0.1738, -1.265, 1.264), (-0.1738, -1.265, 2.064), (-0.1738, -0.007341, 1.061), (-0.1738, -0.007341, 1.861), (-0.1446, -1.03, 1.226), (-0.2037, -1.03, 1.554), (-0.1643, -1.03, 2.026), (-0.1738, -0.7328, 1.411), (-0.1738, -1.03, 1.056), (-0.1738, -1.265, 1.094), (-0.1432, 2.585, -2.258), (-0.1432, 2.585, -2.586), (-0.2708, 0.6005, 1.895), (-0.2708, 1.705, 0.7241), (-0.3058, 2.19, 1.099), (-0.2708, 1.834, -2.028), (-0.09715, 1.471, 0.6406), (-0.09715, 1.271, 0.6443), (-0.09715, 1.705, 0.5596), (-0.09715, 1.705, 0.6377), (-0.09715, 1.593, 0.6082), (-0.09715, 1.535, 0.6968)], [], [(0, 1, 2), (2, 1, 3), (1, 4, 3), (5, 6, 7), (4, 5, 3), (6, 8, 9), (9, 8, 10), (0, 2, 11), (11, 2, 12), (11, 13, 0), (0, 13, 14), (14, 13, 15), (15, 13, 16), (17, 18, 19), (19, 18, 20), (18, 21, 20), (18, 22, 21), (21, 22, 23), (23, 22, 24), (25, 26, 27), (27, 26, 24), (26, 23, 24), (28, 29, 30), (30, 29, 31), (32, 33, 34), (34, 33, 35), (34, 35, 36), (36, 35, 37), (38, 39, 40), (40, 39, 41), (37, 40, 36), (36, 40, 41), (42, 25, 43), (43, 25, 27), (44, 45, 42), (45, 46, 42), (46, 25, 42), (28, 19, 20), (29, 46, 31), (31, 46, 45), (0, 14, 47), (47, 14, 48), (49, 48, 15), (15, 48, 14), (50, 49, 16), (16, 49, 15), (13, 51, 16), (16, 51, 50), (11, 52, 13), (13, 52, 51), (11, 12, 52), (52, 12, 53), (53, 12, 17), (19, 53, 17), (54, 53, 30), (30, 53, 19), (55, 54, 31), (31, 54, 30), (56, 55, 45), (45, 55, 31), (57, 58, 59), (59, 58, 60), (42, 61, 44), (44, 61, 62), (63, 61, 43), (43, 61, 42), (64, 65, 43), (43, 65, 63), (38, 66, 64), (64, 66, 65), (67, 66, 40), (40, 66, 38), (37, 68, 40), (40, 68, 67), (35, 69, 37), (37, 69, 68), (33, 70, 35), (35, 70, 69), (70, 33, 71), (71, 33, 7), (72, 71, 9), (9, 71, 7), (73, 72, 10), (10, 72, 9), (74, 75, 76), (76, 75, 77), (78, 79, 6), (6, 79, 8), (5, 80, 6), (6, 80, 78), (4, 81, 5), (5, 81, 80), (82, 81, 1), (1, 81, 4), (47, 82, 0), (0, 82, 1), (73, 10, 83), (83, 10, 84), (8, 85, 10), (10, 85, 84), (79, 86, 8), (8, 86, 85), (83, 84, 87), (87, 84, 88), (89, 90, 91), (91, 90, 85), (85, 86, 91), (91, 86, 92), (77, 89, 91), (93, 94, 95), (95, 94, 96), (91, 92, 77), (77, 92, 76), (88, 94, 87), (87, 94, 93), (75, 96, 88), (88, 96, 94), (75, 74, 96), (96, 74, 95), (45, 97, 56), (56, 97, 98), (45, 44, 97), (97, 44, 99), (44, 62, 99), (98, 97, 58), (58, 97, 60), (97, 99, 60), (60, 99, 59), (99, 62, 59), (59, 62, 57), (3, 5, 100), (3, 32, 2), (2, 32, 101), (12, 2, 102), (32, 3, 33), (3, 100, 33), (100, 5, 7), (33, 100, 7), (7, 6, 9), (18, 102, 101), (101, 102, 2), (12, 102, 17), (17, 102, 18), (101, 22, 18), (39, 22, 101), (22, 39, 24), (24, 39, 38), (103, 24, 64), (64, 24, 38), (27, 103, 43), (43, 103, 64), (27, 24, 103), (20, 21, 28), (28, 21, 23), (29, 28, 26), (26, 28, 23), (46, 29, 25), (25, 29, 26), (30, 19, 28), (84, 85, 90), (88, 89, 75), (75, 89, 77), (88, 90, 89), (84, 90, 88), (32, 34, 104, 105), (34, 36, 106, 104), (36, 41, 107, 106), (41, 39, 108, 107), (109, 110, 104, 111), (101, 32, 105, 112), (39, 101, 113, 114), (101, 112, 113), (108, 39, 114, 112), (114, 113, 115, 116), (113, 112, 111, 115), (112, 114, 116, 117), (116, 115, 110, 109), (115, 111, 104, 110), (117, 116, 109, 111), (118, 119, 120), (119, 121, 120), (120, 121, 122), (123, 124, 125), (122, 121, 123), (125, 126, 127), (126, 128, 127), (118, 129, 119), (129, 130, 119), (129, 118, 131), (118, 132, 131), (132, 133, 131), (133, 134, 131), (135, 136, 137), (136, 138, 137), (137, 138, 139), (137, 139, 140), (139, 141, 140), (141, 142, 140), (143, 144, 145), (144, 142, 145), (145, 142, 141), (146, 147, 148), (147, 149, 148), (150, 151, 152), (151, 153, 152), (151, 154, 153), (154, 155, 153), (156, 157, 158), (157, 159, 158), (155, 154, 157), (154, 159, 157), (160, 161, 143), (161, 144, 143), (162, 160, 163), (163, 160, 164), (164, 160, 143), (146, 138, 136), (148, 149, 164), (149, 163, 164), (118, 47, 132), (47, 48, 132), (49, 133, 48), (133, 132, 48), (50, 134, 49), (134, 133, 49), (131, 134, 51), (134, 50, 51), (129, 131, 52), (131, 51, 52), (129, 52, 130), (52, 53, 130), (53, 135, 130), (136, 135, 53), (54, 147, 53), (147, 136, 53), (55, 149, 54), (149, 147, 54), (56, 163, 55), (163, 149, 55), (57, 165, 58), (165, 166, 58), (160, 162, 61), (162, 62, 61), (63, 161, 61), (161, 160, 61), (167, 161, 65), (161, 63, 65), (156, 167, 66), (167, 65, 66), (67, 157, 66), (157, 156, 66), (155, 157, 68), (157, 67, 68), (153, 155, 69), (155, 68, 69), (152, 153, 70), (153, 69, 70), (70, 71, 152), (71, 124, 152), (72, 126, 71), (126, 124, 71), (73, 128, 72), (128, 126, 72), (74, 76, 168), (76, 169, 168), (78, 125, 79), (125, 127, 79), (123, 125, 80), (125, 78, 80), (122, 123, 81), (123, 80, 81), (82, 120, 81), (120, 122, 81), (47, 118, 82), (118, 120, 82), (73, 83, 128), (83, 170, 128), (127, 128, 171), (128, 170, 171), (79, 127, 86), (127, 171, 86), (83, 87, 170), (87, 172, 170), (173, 174, 175), (174, 171, 175), (171, 174, 86), (174, 92, 86), (169, 174, 173), (93, 95, 176), (95, 177, 176), (174, 169, 92), (169, 76, 92), (172, 87, 176), (87, 93, 176), (168, 172, 177), (172, 176, 177), (168, 177, 74), (177, 95, 74), (163, 56, 178), (56, 98, 178), (163, 178, 162), (178, 179, 162), (162, 179, 62), (98, 58, 178), (58, 166, 178), (178, 166, 179), (166, 165, 179), (179, 165, 62), (165, 57, 62), (121, 180, 123), (121, 119, 150), (119, 181, 150), (130, 182, 119), (150, 152, 121), (121, 152, 180), (180, 124, 123), (152, 124, 180), (124, 126, 125), (137, 181, 182), (181, 119, 182), (130, 135, 182), (135, 137, 182), (181, 137, 140), (158, 181, 140), (140, 142, 158), (142, 156, 158), (183, 167, 142), (167, 156, 142), (144, 161, 183), (161, 167, 183), (144, 183, 142), (138, 146, 139), (146, 141, 139), (148, 145, 146), (145, 141, 146), (164, 143, 148), (143, 145, 148), (147, 146, 136), (170, 175, 171), (172, 168, 173), (168, 169, 173), (172, 173, 175), (170, 172, 175), (150, 105, 104, 151), (151, 104, 106, 154), (154, 106, 107, 159), (159, 107, 108, 158), (184, 111, 104, 185), (181, 112, 105, 150), (158, 186, 187, 181), (181, 187, 112), (108, 112, 186, 158), (186, 188, 189, 187), (187, 189, 111, 112), (112, 117, 188, 186), (188, 184, 185, 189), (189, 185, 104, 111), (117, 111, 184, 188)])
me_pcube1_001.polygons.foreach_set('use_smooth', [1, 1, 1, 1, 1, 1, 1, 1, 1, 1, 1, 1, 1, 1, 1, 1, 1, 1, 1, 1, 1, 1, 1, 1, 1, 1, 1, 1, 1, 1, 1, 1, 1, 1, 1, 1, 1, 1, 1, 1, 1, 1, 1, 1, 1, 1, 1, 1, 1, 1, 1, 1, 1, 1, 1, 1, 1, 1, 1, 1, 1, 1, 1, 1, 1, 1, 1, 1, 1, 1, 1, 1, 1, 1, 1, 1, 1, 1, 1, 1, 1, 1, 1, 1, 1, 1, 1, 1, 1, 1, 1, 1, 1, 1, 1, 1, 1, 1, 1, 1, 1, 1, 1, 1, 1, 1, 1, 1, 1, 1, 1, 1, 1, 1, 1, 1, 1, 1, 1, 1, 1, 1, 1, 1, 1, 1, 1, 1, 1, 1, 1, 1, 1, 1, 1, 1, 1, 1, 1, 1, 1, 1, 1, 1, 1, 1, 1, 1, 1, 1, 1, 1, 1, 1, 1, 1, 1, 1, 1, 1, 1, 1, 1, 1, 1, 1, 0, 0, 0, 0, 0, 0, 0, 1, 1, 1, 1, 1, 1, 1, 1, 1, 1, 1, 1, 1, 1, 1, 1, 1, 1, 1, 1, 1, 1, 1, 1, 1, 1, 1, 1, 1, 1, 1, 1, 1, 1, 1, 1, 1, 1, 1, 1, 1, 1, 1, 1, 1, 1, 1, 1, 1, 1, 1, 1, 1, 1, 1, 1, 1, 1, 1, 1, 1, 1, 1, 1, 1, 1, 1, 1, 1, 1, 1, 1, 1, 1, 1, 1, 1, 1, 1, 1, 1, 1, 1, 1, 1, 1, 1, 1, 1, 1, 1, 1, 1, 1, 1, 1, 1, 1, 1, 1, 1, 1, 1, 1, 1, 1, 1, 1, 1, 1, 1, 1, 1, 1, 1, 1, 1, 1, 1, 1, 1, 1, 1, 1, 1, 1, 1, 1, 1, 1, 1, 1, 1, 1, 1, 1, 1, 1, 1, 1, 1, 1, 1, 1, 1, 1, 1, 1, 1, 1, 1, 1, 1, 1, 1, 1, 1, 1, 1, 1, 1, 1, 1, 1, 1, 1, 1, 1, 1, 1, 1, 1, 0, 0, 0, 0, 0, 0, 0, 1, 1, 1, 1, 1, 1])
_k = set([(0, 1), (0, 11), (0, 47), (1, 4), (4, 5), (5, 6), (6, 8), (7, 9), (7, 33), (8, 10), (8, 79), (8, 85), (9, 10), (10, 73), (10, 84), (11, 12), (11, 52), (12, 17), (13, 14), (13, 16), (13, 51), (14, 15), (14, 48), (15, 16), (15, 49), (16, 50), (17, 19), (19, 30), (30, 31), (31, 45), (32, 34), (32, 101), (32, 105), (33, 35), (33, 70), (34, 35), (34, 36), (35, 37), (35, 69), (36, 41), (36, 106), (37, 40), (37, 68), (38, 40), (38, 64), (38, 66), (39, 41), (39, 101), (42, 43), (42, 44), (43, 63), (43, 64), (44, 45), (44, 62), (44, 99), (45, 56), (45, 97), (47, 48), (47, 82), (47, 118), (48, 49), (48, 132), (49, 50), (49, 133), (50, 51), (50, 134), (51, 52), (51, 131), (52, 53), (52, 129), (53, 54), (54, 55), (55, 56), (56, 98), (56, 163), (57, 58), (57, 59), (57, 62), (57, 165), (58, 60), (58, 98), (58, 166), (59, 60), (59, 99), (60, 97), (61, 62), (61, 63), (62, 162), (63, 65), (63, 161), (65, 66), (66, 67), (66, 156), (67, 68), (68, 69), (68, 155), (69, 70), (69, 153), (70, 71), (70, 152), (71, 72), (72, 73), (73, 83), (73, 128), (74, 75), (74, 76), (74, 95), (74, 168), (75, 77), (75, 88), (75, 96), (76, 77), (76, 92), (76, 169), (77, 91), (78, 79), (78, 80), (79, 86), (79, 127), (80, 81), (81, 82), (83, 84), (83, 87), (83, 170), (84, 85), (84, 88), (85, 86), (85, 91), (86, 92), (86, 171), (87, 88), (87, 93), (87, 172), (88, 94), (93, 94), (93, 95), (93, 176), (94, 96), (95, 96), (95, 177), (97, 98), (97, 99), (98, 178), (104, 105), (104, 106), (104, 110), (104, 111), (104, 185), (105, 150), (106, 154), (109, 110), (109, 111), (109, 116), (110, 115), (111, 112), (111, 117), (111, 184), (112, 113), (112, 114), (112, 117), (112, 186), (112, 187), (113, 114), (113, 115), (114, 116), (118, 120), (118, 129), (120, 122), (122, 123), (123, 125), (124, 126), (124, 152), (125, 127), (126, 128), (127, 128), (127, 171), (128, 170), (129, 130), (130, 135), (131, 132), (131, 134), (132, 133), (133, 134), (135, 136), (136, 147), (147, 149), (149, 163), (150, 151), (150, 181), (151, 152), (151, 153), (151, 154), (152, 153), (153, 154), (153, 155), (154, 159), (155, 157), (156, 157), (156, 167), (158, 159), (158, 181), (160, 161), (160, 162), (161, 167), (162, 163), (162, 179), (163, 178), (165, 166), (165, 179), (166, 178), (168, 169), (168, 172), (168, 177), (169, 174), (170, 171), (170, 172), (171, 174), (172, 176), (176, 177), (178, 179), (184, 185), (184, 188), (185, 189), (186, 187), (186, 188), (187, 189)])
me_pcube1_001.attributes.new('sharp_edge', 'BOOLEAN', 'EDGE').data.foreach_set('value', [ (min(e.vertices), max(e.vertices)) in _k for e in me_pcube1_001.edges])
_uv = me_pcube1_001.uv_layers.new(name='UVMap')
_uv.uv.foreach_set('vector', [0.7642, 0.4525, 0.7522, 0.4451, 0.7642, 0.4401, 0.6439, 0.9016, 0.6319, 0.9066, 0.619, 0.8981, 0.1386, 0.7654, 0.1265, 0.7626, 0.1256, 0.7569, 0.6076, 0.6947, 0.5837, 0.6961, 0.5929, 0.6343, 0.1265, 0.7626, 0.08726, 0.7772, 0.1256, 0.7569, 0.06335, 0.7786, 0.05786, 0.7745, 0.06333, 0.7129, 0.06333, 0.7129, 0.05786, 0.7745, 0.05786, 0.7156, 0.6789, 0.4666, 0.6788, 0.4542, 0.7265, 0.4537, 0.6709, 0.3839, 0.6233, 0.3844, 0.6709, 0.3614, 0.6789, 0.7314, 0.6676, 0.7389, 0.6313, 0.7443, 0.7246, 0.5308, 0.715, 0.5671, 0.715, 0.542, 0.6243, 0.4205, 0.631, 0.4456, 0.6124, 0.4453, 0.5537, 0.5897, 0.5724, 0.5899, 0.5563, 0.5947, 0.2092, 0.3016, 0.1827, 0.3016, 0.2067, 0.2994, 0.2924, 0.3248, 0.2684, 0.327, 0.2836, 0.3248, 0.1827, 0.3016, 0.1827, 0.2994, 0.1979, 0.2994, 0.1716, 0.7045, 0.1581, 0.6863, 0.1716, 0.7024, 0.922, 0.6516, 0.9085, 0.6355, 0.922, 0.6106, 0.1716, 0.6614, 0.1581, 0.6863, 0.1612, 0.6288, 0.1716, 0.5396, 0.1716, 0.559, 0.168, 0.5523, 0.168, 0.5523, 0.1716, 0.559, 0.1612, 0.6288, 0.922, 0.5082, 0.922, 0.6106, 0.9116, 0.578, 0.8643, 0.2653, 0.8648, 0.2158, 0.8778, 0.3135, 0.7953, 0.7165, 0.7824, 0.6188, 0.7953, 0.605, 0.8513, 0.7593, 0.8437, 0.7604, 0.8485, 0.7489, 0.8485, 0.7489, 0.8437, 0.7604, 0.8434, 0.7454, 0.8437, 0.4316, 0.8387, 0.4281, 0.8464, 0.4085, 0.8162, 0.694, 0.8085, 0.7137, 0.8112, 0.6894, 0.1458, 0.8718, 0.1458, 0.8886, 0.1359, 0.8775, 0.1359, 0.8775, 0.1458, 0.8886, 0.1359, 0.8835, 0.8112, 0.6894, 0.8308, 0.6824, 0.8162, 0.694, 0.1214, 0.8892, 0.1359, 0.8775, 0.1359, 0.8835, 0.1716, 0.5219, 0.1716, 0.5396, 0.1505, 0.5316, 0.9564, 0.2857, 0.9775, 0.2937, 0.974, 0.3063, 0.5836, 0.5188, 0.5836, 0.5479, 0.5571, 0.5188, 0.5836, 0.5479, 0.5817, 0.5479, 0.5571, 0.5188, 0.5341, 0.4813, 0.5095, 0.4698, 0.5095, 0.4521, 0.7818, 0.6683, 0.7953, 0.7484, 0.7865, 0.7484, 0.1494, 0.3062, 0.1629, 0.2846, 0.1623, 0.2924, 0.1956, 0.559, 0.1962, 0.5511, 0.1981, 0.5511, 0.6104, 0.2373, 0.6008, 0.2485, 0.5957, 0.2373, 0.2293, 0.5593, 0.2343, 0.5706, 0.2293, 0.5706, 0.4447, 0.6732, 0.4447, 0.6485, 0.4475, 0.6732, 0.4475, 0.6732, 0.4447, 0.6485, 0.4497, 0.6485, 0.6576, 0.5512, 0.6576, 0.5462, 0.6605, 0.5512, 0.5383, 0.4338, 0.5355, 0.4288, 0.5383, 0.4288, 0.1767, 0.3534, 0.1717, 0.3534, 0.1746, 0.3374, 0.1746, 0.3374, 0.1717, 0.3534, 0.1717, 0.3374, 0.7043, 0.1233, 0.693, 0.1233, 0.6981, 0.112, 0.5759, 0.8783, 0.5709, 0.8896, 0.5709, 0.8783, 0.2112, 0.5264, 0.2112, 0.549, 0.2, 0.5219, 0.7401, 0.5832, 0.7514, 0.6103, 0.7401, 0.6442, 0.9544, 0.0706, 0.9657, 0.0367, 0.9657, 0.06953, 0.1557, 0.392, 0.1445, 0.3909, 0.1557, 0.3898, 0.7521, 0.3511, 0.7521, 0.264, 0.7633, 0.297, 0.7514, 0.6771, 0.7401, 0.6442, 0.7514, 0.6452, 0.6394, 0.6501, 0.6394, 0.6034, 0.6507, 0.6607, 0.9196, 0.3968, 0.9083, 0.3395, 0.9196, 0.2853, 0.7401, 0.7965, 0.7401, 0.778, 0.7514, 0.7965, 0.5952, 0.4148, 0.5839, 0.3962, 0.5952, 0.4069, 0.1891, 0.4126, 0.1891, 0.4047, 0.1969, 0.4126, 0.1969, 0.4126, 0.1891, 0.4047, 0.1969, 0.4047, 0.527, 0.3895, 0.5123, 0.3895, 0.5236, 0.3629, 0.6093, 0.7088, 0.598, 0.7353, 0.598, 0.7088, 0.2696, 0.7088, 0.2696, 0.6877, 0.2842, 0.7088, 0.8363, 0.5581, 0.8217, 0.537, 0.8363, 0.537, 0.905, 0.1284, 0.8904, 0.1072, 0.905, 0.08089, 0.443, 0.5998, 0.4283, 0.6262, 0.4283, 0.5998, 0.905, 0.2086, 0.8904, 0.2086, 0.905, 0.1284, 0.443, 0.6473, 0.4283, 0.7275, 0.4283, 0.6262, 0.9031, 0.6728, 0.9031, 0.6671, 0.9096, 0.6728, 0.2147, 0.8679, 0.2082, 0.8622, 0.2228, 0.8622, 0.9403, 0.7635, 0.9338, 0.7635, 0.9403, 0.7439, 0.9403, 0.7439, 0.9338, 0.7635, 0.9338, 0.7439, 0.2925, 0.6854, 0.2859, 0.6854, 0.2925, 0.6612, 0.2925, 0.6612, 0.2859, 0.6854, 0.2859, 0.6612, 0.3006, 0.7004, 0.2859, 0.6954, 0.2925, 0.6854, 0.2925, 0.6854, 0.2859, 0.6954, 0.2859, 0.6854, 0.4355, 0.7338, 0.4502, 0.7338, 0.4355, 0.7799, 0.5279, 0.2785, 0.5426, 0.2323, 0.5426, 0.2785, 0.539, 0.6589, 0.539, 0.6497, 0.5537, 0.6589, 0.5537, 0.6589, 0.539, 0.6497, 0.5537, 0.6497, 0.2201, 0.7167, 0.2201, 0.7112, 0.2317, 0.7167, 0.2317, 0.7167, 0.2201, 0.7112, 0.2348, 0.7112, 0.05396, 0.9432, 0.06336, 0.9333, 0.05396, 0.9766, 0.05396, 0.9766, 0.06336, 0.9333, 0.06336, 0.9766, 0.259, 0.5274, 0.259, 0.5219, 0.2737, 0.5274, 0.2737, 0.5274, 0.259, 0.5219, 0.2705, 0.5219, 0.5577, 0.169, 0.543, 0.1767, 0.5577, 0.1451, 0.5577, 0.1451, 0.543, 0.1767, 0.543, 0.1451, 0.5688, 0.4842, 0.5541, 0.471, 0.5688, 0.445, 0.5481, 0.5371, 0.5335, 0.563, 0.5335, 0.5448, 0.7084, 0.3303, 0.7084, 0.3093, 0.723, 0.3347, 0.6589, 0.8241, 0.6335, 0.8314, 0.6468, 0.8213, 0.4082, 0.5468, 0.4082, 0.5303, 0.4228, 0.5468, 0.4228, 0.5468, 0.4082, 0.5303, 0.4228, 0.5347, 0.02348, 0.9106, 0.035, 0.9156, 0.02348, 0.9227, 0.02348, 0.9227, 0.035, 0.9156, 0.03289, 0.9227, 0.035, 0.9744, 0.03289, 0.966, 0.035, 0.9156, 0.2571, 0.5269, 0.255, 0.5773, 0.255, 0.534, 0.02348, 0.9803, 0.02348, 0.9659, 0.035, 0.9744, 0.035, 0.9744, 0.02348, 0.9659, 0.03289, 0.966, 0.6044, 0.07259, 0.6138, 0.07259, 0.6044, 0.1279, 0.679, 0.5928, 0.6884, 0.5374, 0.6884, 0.5928, 0.6119, 0.5281, 0.6197, 0.5442, 0.5864, 0.5281, 0.6958, 0.1473, 0.7291, 0.1634, 0.7048, 0.2027, 0.7218, 0.7367, 0.7124, 0.7367, 0.7218, 0.6813, 0.6917, 0.1483, 0.6823, 0.2036, 0.6823, 0.1483, 0.7303, 0.2219, 0.7579, 0.2346, 0.7323, 0.2346, 0.7976, 0.4534, 0.807, 0.4534, 0.7976, 0.4661, 0.5168, 0.7755, 0.5262, 0.7628, 0.5262, 0.7755, 0.6869, 0.6464, 0.6775, 0.6464, 0.6869, 0.6338, 0.6853, 0.2482, 0.6759, 0.2609, 0.6759, 0.2482, 0.5388, 0.9114, 0.5388, 0.9206, 0.5294, 0.9114, 0.5294, 0.9114, 0.5388, 0.9206, 0.5294, 0.9241, 0.5562, 0.6106, 0.5654, 0.6106, 0.5583, 0.6233, 0.2933, 0.6042, 0.3005, 0.5916, 0.3025, 0.6042, 0.06336, 0.9333, 0.05396, 0.9432, 0.06336, 0.9241, 0.06336, 0.9241, 0.05396, 0.9432, 0.05396, 0.9206, 0.5634, 0.4021, 0.5599, 0.41, 0.5522, 0.4021, 0.5522, 0.4021, 0.5599, 0.41, 0.5522, 0.41, 0.6729, 0.8526, 0.6729, 0.8818, 0.6694, 0.8605, 0.709, 0.3592, 0.7126, 0.3805, 0.709, 0.377, 0.6729, 0.8818, 0.6616, 0.88, 0.6694, 0.8783, 0.6347, 0.4417, 0.6424, 0.4417, 0.6347, 0.4517, 0.5395, 0.7198, 0.5472, 0.7098, 0.5472, 0.7198, 0.2293, 0.7472, 0.2293, 0.7295, 0.2368, 0.7372, 0.2368, 0.7372, 0.2293, 0.7295, 0.2368, 0.7294, 0.5205, 0.6809, 0.5205, 0.6887, 0.513, 0.6809, 0.513, 0.6809, 0.5205, 0.6887, 0.513, 0.6887, 0.7459, 0.3904, 0.7076, 0.4108, 0.7111, 0.4014, 0.5984, 0.3809, 0.599, 0.3342, 0.6233, 0.3844, 0.5852, 0.8064, 0.5609, 0.7562, 0.5852, 0.7506, 0.6328, 0.7834, 0.5852, 0.8064, 0.6114, 0.7709, 0.7763, 0.834, 0.7757, 0.8808, 0.7688, 0.8351, 0.5603, 0.8029, 0.5254, 0.8139, 0.5534, 0.7572, 0.3061, 0.8458, 0.3027, 0.8551, 0.2879, 0.7947, 0.5915, 0.3352, 0.5635, 0.3919, 0.5453, 0.3408, 0.6579, 0.2092, 0.6488, 0.271, 0.6487, 0.2053, 0.1716, 0.7045, 0.1767, 0.7249, 0.1505, 0.7045, 0.6233, 0.3286, 0.6495, 0.3489, 0.6233, 0.3844, 0.6709, 0.3614, 0.6495, 0.3489, 0.6709, 0.3285, 0.6709, 0.3285, 0.6495, 0.3489, 0.6444, 0.3285, 0.1505, 0.7045, 0.1581, 0.6863, 0.1716, 0.7045, 0.1505, 0.676, 0.1581, 0.6863, 0.1505, 0.7045, 0.964, 0.4404, 0.9564, 0.4301, 0.9671, 0.3829, 0.1612, 0.6288, 0.1505, 0.676, 0.1505, 0.6592, 0.9634, 0.3098, 0.9671, 0.3829, 0.9564, 0.3331, 0.1505, 0.579, 0.1612, 0.6288, 0.1505, 0.6592, 0.168, 0.5523, 0.1575, 0.5557, 0.1505, 0.5316, 0.1505, 0.5316, 0.1575, 0.5557, 0.1505, 0.579, 0.974, 0.3063, 0.9671, 0.3829, 0.9634, 0.3098, 0.8515, 0.3677, 0.8363, 0.3677, 0.8468, 0.2875, 0.7818, 0.6683, 0.7713, 0.7484, 0.7713, 0.7074, 0.8474, 0.238, 0.8468, 0.2875, 0.8363, 0.2242, 0.8363, 0.2242, 0.8468, 0.2875, 0.8363, 0.3266, 0.7959, 0.5971, 0.7824, 0.6188, 0.7713, 0.5856, 0.8363, 0.2048, 0.8474, 0.238, 0.8363, 0.2242, 0.7953, 0.7165, 0.7953, 0.7484, 0.7818, 0.6683, 0.3023, 0.6596, 0.259, 0.6596, 0.2834, 0.6203, 0.5583, 0.6233, 0.5405, 0.6233, 0.5562, 0.6106, 0.2913, 0.5916, 0.2756, 0.6042, 0.248, 0.5916, 0.6297, 0.5281, 0.6197, 0.5442, 0.6119, 0.5281, 0.6481, 0.071, 0.6292, 0.03175, 0.6392, 0.01565, 0.3226, 0.3948, 0.3145, 0.4053, 0.308, 0.405, 0.308, 0.3948, 0.3145, 0.4053, 0.3145, 0.4284, 0.308, 0.4284, 0.308, 0.405, 0.279, 0.4116, 0.279, 0.4262, 0.2725, 0.4262, 0.2725, 0.4116, 0.7756, 0.1026, 0.7837, 0.1124, 0.769, 0.1124, 0.769, 0.1026, 0.8449, 0.8403, 0.8449, 0.8511, 0.8396, 0.8529, 0.8396, 0.8386, 0.443, 0.7962, 0.443, 0.8205, 0.4283, 0.8205, 0.4283, 0.7962, 0.811, 0.36, 0.811, 0.3885, 0.8016, 0.3838, 0.8016, 0.3796, 0.2842, 0.7391, 0.2696, 0.7346, 0.2749, 0.7344, 0.2696, 0.7106, 0.2842, 0.7106, 0.2749, 0.7302, 0.2696, 0.7346, 0.3025, 0.748, 0.2982, 0.748, 0.295, 0.7388, 0.2998, 0.7419, 0.2182, 0.6821, 0.2129, 0.6821, 0.2129, 0.6712, 0.2182, 0.6729, 0.2129, 0.6833, 0.2182, 0.6833, 0.2182, 0.6893, 0.2129, 0.6893, 0.9265, 0.8863, 0.9217, 0.8832, 0.9245, 0.8689, 0.9247, 0.8797, 0.8449, 0.8173, 0.8396, 0.8155, 0.8396, 0.8012, 0.8449, 0.803, 0.8412, 0.4419, 0.8464, 0.4419, 0.8464, 0.4485, 0.8412, 0.4467, 0.7642, 0.4525, 0.7642, 0.4401, 0.7522, 0.4451, 0.6439, 0.9016, 0.619, 0.8981, 0.6319, 0.9066, 0.1386, 0.7654, 0.1256, 0.7569, 0.1265, 0.7626, 0.6076, 0.6947, 0.5929, 0.6343, 0.5837, 0.6961, 0.1265, 0.7626, 0.1256, 0.7569, 0.08726, 0.7772, 0.06335, 0.7786, 0.06333, 0.7129, 0.05786, 0.7745, 0.06333, 0.7129, 0.05786, 0.7156, 0.05786, 0.7745, 0.6789, 0.4666, 0.7265, 0.4537, 0.6788, 0.4542, 0.6709, 0.3839, 0.6709, 0.3614, 0.6233, 0.3844, 0.6789, 0.7314, 0.6313, 0.7443, 0.6676, 0.7389, 0.7246, 0.5308, 0.715, 0.542, 0.715, 0.5671, 0.6243, 0.4205, 0.6124, 0.4453, 0.631, 0.4456, 0.5537, 0.5897, 0.5563, 0.5947, 0.5724, 0.5899, 0.2092, 0.3016, 0.2067, 0.2994, 0.1827, 0.3016, 0.2924, 0.3248, 0.2836, 0.3248, 0.2684, 0.327, 0.1827, 0.3016, 0.1979, 0.2994, 0.1827, 0.2994, 0.1716, 0.7045, 0.1716, 0.7024, 0.1581, 0.6863, 0.922, 0.6516, 0.922, 0.6106, 0.9085, 0.6355, 0.1716, 0.6614, 0.1612, 0.6288, 0.1581, 0.6863, 0.1716, 0.5396, 0.168, 0.5523, 0.1716, 0.559, 0.168, 0.5523, 0.1612, 0.6288, 0.1716, 0.559, 0.922, 0.5082, 0.9116, 0.578, 0.922, 0.6106, 0.8643, 0.2653, 0.8778, 0.3135, 0.8648, 0.2158, 0.7953, 0.7165, 0.7953, 0.605, 0.7824, 0.6188, 0.8513, 0.7593, 0.8485, 0.7489, 0.8437, 0.7604, 0.8485, 0.7489, 0.8434, 0.7454, 0.8437, 0.7604, 0.8437, 0.4316, 0.8464, 0.4085, 0.8387, 0.4281, 0.8162, 0.694, 0.8112, 0.6894, 0.8085, 0.7137, 0.1458, 0.8718, 0.1359, 0.8775, 0.1458, 0.8886, 0.1359, 0.8775, 0.1359, 0.8835, 0.1458, 0.8886, 0.8112, 0.6894, 0.8162, 0.694, 0.8308, 0.6824, 0.1214, 0.8892, 0.1359, 0.8835, 0.1359, 0.8775, 0.1716, 0.5219, 0.1505, 0.5316, 0.1716, 0.5396, 0.9564, 0.2857, 0.974, 0.3063, 0.9775, 0.2937, 0.5836, 0.5188, 0.5571, 0.5188, 0.5836, 0.5479, 0.5836, 0.5479, 0.5571, 0.5188, 0.5817, 0.5479, 0.5341, 0.4813, 0.5095, 0.4521, 0.5095, 0.4698, 0.7818, 0.6683, 0.7865, 0.7484, 0.7953, 0.7484, 0.1494, 0.3062, 0.1623, 0.2924, 0.1629, 0.2846, 0.1956, 0.559, 0.1981, 0.5511, 0.1962, 0.5511, 0.6104, 0.2373, 0.5957, 0.2373, 0.6008, 0.2485, 0.2293, 0.5593, 0.2293, 0.5706, 0.2343, 0.5706, 0.4447, 0.6732, 0.4475, 0.6732, 0.4447, 0.6485, 0.4475, 0.6732, 0.4497, 0.6485, 0.4447, 0.6485, 0.6576, 0.5512, 0.6605, 0.5512, 0.6576, 0.5462, 0.5383, 0.4338, 0.5383, 0.4288, 0.5355, 0.4288, 0.1767, 0.3534, 0.1746, 0.3374, 0.1717, 0.3534, 0.1746, 0.3374, 0.1717, 0.3374, 0.1717, 0.3534, 0.7043, 0.1233, 0.6981, 0.112, 0.693, 0.1233, 0.5759, 0.8783, 0.5709, 0.8783, 0.5709, 0.8896, 0.2112, 0.5264, 0.2, 0.5219, 0.2112, 0.549, 0.7401, 0.5832, 0.7401, 0.6442, 0.7514, 0.6103, 0.9544, 0.0706, 0.9657, 0.06953, 0.9657, 0.0367, 0.1557, 0.392, 0.1557, 0.3898, 0.1445, 0.3909, 0.7521, 0.3511, 0.7633, 0.297, 0.7521, 0.264, 0.7514, 0.6771, 0.7514, 0.6452, 0.7401, 0.6442, 0.6394, 0.6501, 0.6507, 0.6607, 0.6394, 0.6034, 0.9196, 0.3968, 0.9196, 0.2853, 0.9083, 0.3395, 0.7401, 0.7965, 0.7514, 0.7965, 0.7401, 0.778, 0.5952, 0.4148, 0.5952, 0.4069, 0.5839, 0.3962, 0.1891, 0.4126, 0.1969, 0.4126, 0.1891, 0.4047, 0.1969, 0.4126, 0.1969, 0.4047, 0.1891, 0.4047, 0.527, 0.3895, 0.5236, 0.3629, 0.5123, 0.3895, 0.6093, 0.7088, 0.598, 0.7088, 0.598, 0.7353, 0.2696, 0.7088, 0.2842, 0.7088, 0.2696, 0.6877, 0.8363, 0.5581, 0.8363, 0.537, 0.8217, 0.537, 0.905, 0.1284, 0.905, 0.08089, 0.8904, 0.1072, 0.443, 0.5998, 0.4283, 0.5998, 0.4283, 0.6262, 0.905, 0.2086, 0.905, 0.1284, 0.8904, 0.2086, 0.443, 0.6473, 0.4283, 0.6262, 0.4283, 0.7275, 0.9031, 0.6728, 0.9096, 0.6728, 0.9031, 0.6671, 0.2147, 0.8679, 0.2228, 0.8622, 0.2082, 0.8622, 0.9403, 0.7635, 0.9403, 0.7439, 0.9338, 0.7635, 0.9403, 0.7439, 0.9338, 0.7439, 0.9338, 0.7635, 0.2925, 0.6854, 0.2925, 0.6612, 0.2859, 0.6854, 0.2925, 0.6612, 0.2859, 0.6612, 0.2859, 0.6854, 0.3006, 0.7004, 0.2925, 0.6854, 0.2859, 0.6954, 0.2925, 0.6854, 0.2859, 0.6854, 0.2859, 0.6954, 0.4355, 0.7338, 0.4355, 0.7799, 0.4502, 0.7338, 0.5279, 0.2785, 0.5426, 0.2785, 0.5426, 0.2323, 0.539, 0.6589, 0.5537, 0.6589, 0.539, 0.6497, 0.5537, 0.6589, 0.5537, 0.6497, 0.539, 0.6497, 0.2201, 0.7167, 0.2317, 0.7167, 0.2201, 0.7112, 0.2317, 0.7167, 0.2348, 0.7112, 0.2201, 0.7112, 0.05396, 0.9432, 0.05396, 0.9766, 0.06336, 0.9333, 0.05396, 0.9766, 0.06336, 0.9766, 0.06336, 0.9333, 0.259, 0.5274, 0.2737, 0.5274, 0.259, 0.5219, 0.2737, 0.5274, 0.2705, 0.5219, 0.259, 0.5219, 0.5577, 0.169, 0.5577, 0.1451, 0.543, 0.1767, 0.5577, 0.1451, 0.543, 0.1451, 0.543, 0.1767, 0.5688, 0.4842, 0.5688, 0.445, 0.5541, 0.471, 0.5481, 0.5371, 0.5335, 0.5448, 0.5335, 0.563, 0.7084, 0.3303, 0.723, 0.3347, 0.7084, 0.3093, 0.6589, 0.8241, 0.6468, 0.8213, 0.6335, 0.8314, 0.4082, 0.5468, 0.4228, 0.5468, 0.4082, 0.5303, 0.4228, 0.5468, 0.4228, 0.5347, 0.4082, 0.5303, 0.02348, 0.9106, 0.02348, 0.9227, 0.035, 0.9156, 0.02348, 0.9227, 0.03289, 0.9227, 0.035, 0.9156, 0.035, 0.9744, 0.035, 0.9156, 0.03289, 0.966, 0.2571, 0.5269, 0.255, 0.534, 0.255, 0.5773, 0.02348, 0.9803, 0.035, 0.9744, 0.02348, 0.9659, 0.035, 0.9744, 0.03289, 0.966, 0.02348, 0.9659, 0.6044, 0.07259, 0.6044, 0.1279, 0.6138, 0.07259, 0.679, 0.5928, 0.6884, 0.5928, 0.6884, 0.5374, 0.6119, 0.5281, 0.5864, 0.5281, 0.6197, 0.5442, 0.6958, 0.1473, 0.7048, 0.2027, 0.7291, 0.1634, 0.7218, 0.7367, 0.7218, 0.6813, 0.7124, 0.7367, 0.6917, 0.1483, 0.6823, 0.1483, 0.6823, 0.2036, 0.7303, 0.2219, 0.7323, 0.2346, 0.7579, 0.2346, 0.7976, 0.4534, 0.7976, 0.4661, 0.807, 0.4534, 0.5168, 0.7755, 0.5262, 0.7755, 0.5262, 0.7628, 0.6869, 0.6464, 0.6869, 0.6338, 0.6775, 0.6464, 0.6853, 0.2482, 0.6759, 0.2482, 0.6759, 0.2609, 0.5388, 0.9114, 0.5294, 0.9114, 0.5388, 0.9206, 0.5294, 0.9114, 0.5294, 0.9241, 0.5388, 0.9206, 0.5562, 0.6106, 0.5583, 0.6233, 0.5654, 0.6106, 0.2933, 0.6042, 0.3025, 0.6042, 0.3005, 0.5916, 0.06336, 0.9333, 0.06336, 0.9241, 0.05396, 0.9432, 0.06336, 0.9241, 0.05396, 0.9206, 0.05396, 0.9432, 0.5634, 0.4021, 0.5522, 0.4021, 0.5599, 0.41, 0.5522, 0.4021, 0.5522, 0.41, 0.5599, 0.41, 0.6729, 0.8526, 0.6694, 0.8605, 0.6729, 0.8818, 0.709, 0.3592, 0.709, 0.377, 0.7126, 0.3805, 0.6729, 0.8818, 0.6694, 0.8783, 0.6616, 0.88, 0.6347, 0.4417, 0.6347, 0.4517, 0.6424, 0.4417, 0.5395, 0.7198, 0.5472, 0.7198, 0.5472, 0.7098, 0.2293, 0.7472, 0.2368, 0.7372, 0.2293, 0.7295, 0.2368, 0.7372, 0.2368, 0.7294, 0.2293, 0.7295, 0.5205, 0.6809, 0.513, 0.6809, 0.5205, 0.6887, 0.513, 0.6809, 0.513, 0.6887, 0.5205, 0.6887, 0.7459, 0.3904, 0.7111, 0.4014, 0.7076, 0.4108, 0.5984, 0.3809, 0.6233, 0.3844, 0.599, 0.3342, 0.5852, 0.8064, 0.5852, 0.7506, 0.5609, 0.7562, 0.6328, 0.7834, 0.6114, 0.7709, 0.5852, 0.8064, 0.7763, 0.834, 0.7688, 0.8351, 0.7757, 0.8808, 0.5603, 0.8029, 0.5534, 0.7572, 0.5254, 0.8139, 0.3061, 0.8458, 0.2879, 0.7947, 0.3027, 0.8551, 0.5915, 0.3352, 0.5453, 0.3408, 0.5635, 0.3919, 0.6579, 0.2092, 0.6487, 0.2053, 0.6488, 0.271, 0.1716, 0.7045, 0.1505, 0.7045, 0.1767, 0.7249, 0.6233, 0.3286, 0.6233, 0.3844, 0.6495, 0.3489, 0.6709, 0.3614, 0.6709, 0.3285, 0.6495, 0.3489, 0.6709, 0.3285, 0.6444, 0.3285, 0.6495, 0.3489, 0.1505, 0.7045, 0.1716, 0.7045, 0.1581, 0.6863, 0.1505, 0.676, 0.1505, 0.7045, 0.1581, 0.6863, 0.964, 0.4404, 0.9671, 0.3829, 0.9564, 0.4301, 0.1612, 0.6288, 0.1505, 0.6592, 0.1505, 0.676, 0.9634, 0.3098, 0.9564, 0.3331, 0.9671, 0.3829, 0.1505, 0.579, 0.1505, 0.6592, 0.1612, 0.6288, 0.168, 0.5523, 0.1505, 0.5316, 0.1575, 0.5557, 0.1505, 0.5316, 0.1505, 0.579, 0.1575, 0.5557, 0.974, 0.3063, 0.9634, 0.3098, 0.9671, 0.3829, 0.8515, 0.3677, 0.8468, 0.2875, 0.8363, 0.3677, 0.7818, 0.6683, 0.7713, 0.7074, 0.7713, 0.7484, 0.8474, 0.238, 0.8363, 0.2242, 0.8468, 0.2875, 0.8363, 0.2242, 0.8363, 0.3266, 0.8468, 0.2875, 0.7959, 0.5971, 0.7713, 0.5856, 0.7824, 0.6188, 0.8363, 0.2048, 0.8363, 0.2242, 0.8474, 0.238, 0.7953, 0.7165, 0.7818, 0.6683, 0.7953, 0.7484, 0.3023, 0.6596, 0.2834, 0.6203, 0.259, 0.6596, 0.5583, 0.6233, 0.5562, 0.6106, 0.5405, 0.6233, 0.2913, 0.5916, 0.248, 0.5916, 0.2756, 0.6042, 0.6297, 0.5281, 0.6119, 0.5281, 0.6197, 0.5442, 0.6481, 0.071, 0.6392, 0.01565, 0.6292, 0.03175, 0.3226, 0.3948, 0.308, 0.3948, 0.308, 0.405, 0.3145, 0.4053, 0.3145, 0.4053, 0.308, 0.405, 0.308, 0.4284, 0.3145, 0.4284, 0.279, 0.4116, 0.2725, 0.4116, 0.2725, 0.4262, 0.279, 0.4262, 0.7756, 0.1026, 0.769, 0.1026, 0.769, 0.1124, 0.7837, 0.1124, 0.8449, 0.8403, 0.8396, 0.8386, 0.8396, 0.8529, 0.8449, 0.8511, 0.443, 0.7962, 0.4283, 0.7962, 0.4283, 0.8205, 0.443, 0.8205, 0.811, 0.36, 0.8016, 0.3796, 0.8016, 0.3838, 0.811, 0.3885, 0.2842, 0.7391, 0.2749, 0.7344, 0.2696, 0.7346, 0.2696, 0.7106, 0.2696, 0.7346, 0.2749, 0.7302, 0.2842, 0.7106, 0.3025, 0.748, 0.2998, 0.7419, 0.295, 0.7388, 0.2982, 0.748, 0.2182, 0.6821, 0.2182, 0.6729, 0.2129, 0.6712, 0.2129, 0.6821, 0.2129, 0.6833, 0.2129, 0.6893, 0.2182, 0.6893, 0.2182, 0.6833, 0.9265, 0.8863, 0.9247, 0.8797, 0.9245, 0.8689, 0.9217, 0.8832, 0.8449, 0.8173, 0.8449, 0.803, 0.8396, 0.8012, 0.8396, 0.8155, 0.8412, 0.4419, 0.8412, 0.4467, 0.8464, 0.4485, 0.8464, 0.4419])
me_pcube1_001.materials.append(mat_initialshadinggroup_001)
me_pcube1_001.use_remesh_preserve_volume = False
me_pcube1_001.use_remesh_preserve_attributes = False
me_pcube1_001.use_mirror_vertex_groups = False
me_pcube1_001.update()
me_pcube1 = bpy.data.meshes.new('pCube1')
me_pcube1.from_pydata([(1.078, 5.686, -1.972), (1.274, 5.617, -2.652), (0.5228, 5.966, -2.177), (0.7147, 5.902, -2.843), (1.136, 4.316, -1.607), (1.346, 3.336, -0.8732), (1.383, 2.666, -1.573), (1.361, 2.383, -0.8353), (0.7845, 4.059, 1.869), (1.231, 3.87, 1.653), (1.005, 4.788, 1.948), (1.285, 5.078, 1.756), (0.4679, 5.078, 2.013), (-0.2182, 3.957, -0.3983), (-0.2678, 4.854, -1.138), (-0.2195, 2.673, -0.858), (0.0637, 2.598, -1.725), (-0.07163, 4.293, -1.616), (0.835, 1.929, -1.136), (1.083, 1.929, -0.7237), (1.223, 2.906, 1.635), (0.4314, 2.906, 1.885), (0.8013, 1.929, 1.103), (0.3173, 1.929, 1.154), (0.244, 1.929, -1.136), (-0.004216, 1.929, -0.7237), (1.001, 2.432, -1.742), (-0.2397, 4.33, 0.3671), (-0.326, 2.67, 0.00698), (-0.1004, 1.929, -0.06479), (1.282, 2.523, -0.1242), (1.26, 2.381, -0.1191), (-0.01784, 3.46, 1.331), (-0.1236, 4.274, 1.202), (-0.1099, 1.929, 0.6153), (1.26, 2.441, -0.02839), (1.29, 2.502, 0.05143), (0.9688, 5.572, 0.2416), (0.9237, 5.309, 0.9034), (1.05, 4.665, 0.1448), (1.049, 4.568, 0.2362), (1.283, 3.955, 0.9965), (0.4422, 4.204, 1.912), (1.124, 1.929, 0.5638), (1.318, 2.426, 0.6887), (0.944, 5.572, -0.3798), (1.12, 4.463, -1.592), (1.048, 4.371, -0.8008), (1.027, 5.309, -1.503), (0.9384, 5.572, -0.5205), (1.127, 3.697, -0.09816), (1.108, 3.644, 0.1318), (1.071, 4.44, 0.1207), (1.065, 3.969, 0.02874), (1.054, 3.908, 0.151), (0.03764, 5.309, -1.503), (0.1799, 5.249, 1.67), (-0.009584, 5.309, 1.197), (0.7622, 9.5, -0.4026), (0.7622, 9.5, 0.1417), (1.332, 9.202, -0.4026), (1.332, 9.202, 0.1417), (1.41, 8.974, -1.301), (0.8657, 9.281, -1.301), (1.41, 8.98, -0.7622), (0.8665, 9.287, -0.7622), (0.7897, 7.839, 1.344), (0.9837, 7.778, 1.829), (1.247, 7.552, 1.174), (1.442, 7.492, 1.658), (0.7027, 9.034, 0.512), (0.7344, 8.991, 1.108), (1.321, 8.689, 0.4768), (1.352, 8.647, 1.073), (0.9259, 5.432, -1.437), (0.9259, 5.666, -0.6204), (-0.05114, 5.572, -0.5205), (0.1389, 5.666, -0.6204), (0.00932, 5.545, -1.042), (0.1389, 5.432, -1.437), (-0.0193, 5.572, 0.2901), (0.05014, 5.724, 0.3361), (0.9054, 5.724, 0.2941), (0.9458, 5.486, 0.9506), (0.09057, 5.486, 0.9926), (-0.02001, 5.604, 0.7216), (0.01754, 5.724, -0.4664), (0.8697, 5.724, -0.4664), (0.8697, 5.724, 0.2055), (0.01754, 5.724, 0.2055), (-0.08239, 5.724, -0.114), (0.2292, 5.476, 1.302), (0.9717, 5.476, 1.068), (1.232, 5.294, 1.728), (0.4895, 5.294, 1.961), (0.2888, 8.067, -0.4664), (0.3182, 8.315, -0.4664), (1.086, 8.127, -0.4664), (0.9007, 6.954, -0.4664), (0.9007, 6.954, 0.2055), (1.086, 8.127, 0.2055), (0.3182, 8.315, 0.2055), (0.2931, 8.104, 0.2055), (0.9371, 6.692, -1.379), (1.119, 7.9, -1.363), (0.9376, 6.698, -0.6824), (1.12, 7.906, -0.6784), (0.4199, 8.096, -0.6784), (0.3895, 7.849, -0.6791), (0.3881, 7.845, -1.366), (0.4181, 8.09, -1.363), (0.2161, 6.171, 1.348), (0.1881, 6.346, 1.381), (0.9569, 6.123, 1.115), (1.192, 6.017, 1.732), (1.271, 6.72, 1.715), (1.038, 6.777, 1.14), (0.4227, 6.246, 1.989), (0.4512, 6.064, 1.965), (0.6286, 6.913, 1.937), (0.3965, 6.97, 1.362), (0.03567, 6.888, 0.4073), (0.3177, 7.97, 0.4573), (0.932, 6.837, 0.3654), (1.026, 7.889, 0.4156), (0.9685, 6.794, 1.011), (1.061, 7.847, 1.061), (0.07223, 6.845, 1.053), (0.3524, 7.928, 1.103), (0.02807, 7.408, 0.7553), (0.6789, 9.11, -1.027), (0.3481, 8.168, 0.4693), (0.3847, 8.143, 1.106), (0.4331, 7.145, 1.372), (0.6601, 7.101, 1.928), (1.061, 4.222, -1.713), (-0.000799, 4.201, -1.965), (0.3899, 3.27, -2.185), (1.223, 3.362, -2.276), (0.3105, 4.654, -2.081), (0.1812, 4.728, -2.144), (0.1495, 4.636, -2.113), (0.991, 4.733, -1.943), (0.3731, 4.664, -2.811), (1.187, 4.664, -2.624), (0.2035, 5.023, -2.181), (0.3943, 4.952, -2.847), (0.2973, 5.184, -2.302), (0.244, 1.512, -1.136), (0.05805, 1.512, -0.7837), (1.083, 1.512, -0.7237), (0.8689, 1.512, -1.061), (-0.1091, 1.244, -0.1028), (1.188, 1.929, -0.1028), (1.188, 1.512, -0.1028), (-0.000757, 1.642, 0.5646), (1.08, 1.512, 0.5646), (0.2829, 1.512, 1.045), (0.7961, 1.512, 1.045), (-0.05333, -6.43, -1.553), (1.132, -6.43, -1.553), (-0.5512, -6.43, -0.9658), (1.63, -6.43, -0.9658), (-0.7616, -6.43, -0.08267), (1.84, -6.43, -0.08267), (-0.5443, -6.43, 0.8665), (1.623, -6.43, 0.8665), (0.02471, -6.43, 1.55), (1.054, -6.43, 1.55), (-0.03098, -0.9975, -1.418), (-0.1716, -1.108, -1.192), (-0.2521, -1.236, -0.8334), (-0.3146, 0.3871, -0.504), (-0.3748, -1.679, 0.2464), (-0.2769, -1.119, 0.718), (-0.144, -2.586, 0.9528), (0.1465, -2.23, 1.311), (0.3891, -2.222, 1.311), (0.9319, -2.206, 1.311), (1.354, -1.915, 0.7169), (1.22, -2.03, 0.9534), (1.474, -1.611, 0.07787), (1.434, -1.376, -0.4264), (1.258, -1.137, -0.9467), (0.9638, -0.9725, -1.317), (0.6295, -0.9823, -1.492), (0.1335, 6.494, -1.39), (0.1032, 6.739, -1.379), (0.1361, 6.528, -0.6695), (0.1037, 6.745, -0.6824), (0.03213, 6.761, -0.4664), (0.02452, 7.005, -0.4664), (0.03226, 6.763, 0.2055), (0.02452, 7.005, 0.2055), (0.0628, 6.687, 0.3951), (0.09889, 6.636, 1.044), (-0.1704, 5.137, 0.6103), (-0.2255, 5.104, -0.3819), (-0.4221, -1.521, -0.09314)], [], [(0, 1, 2), (1, 3, 2), (4, 5, 6), (5, 7, 6), (8, 9, 10), (9, 11, 10), (11, 12, 10), (13, 14, 15), (16, 15, 17), (17, 15, 14), (6, 7, 18), (7, 19, 18), (20, 21, 22), (21, 23, 22), (16, 24, 15), (24, 25, 15), (6, 18, 26), (18, 24, 16), (27, 13, 28), (28, 13, 15), (15, 25, 28), (25, 29, 28), (7, 30, 19), (30, 31, 19), (30, 7, 5), (28, 32, 27), (27, 32, 33), (29, 34, 28), (34, 32, 28), (31, 30, 35), (30, 36, 35), (37, 38, 39), (38, 40, 39), (38, 41, 40), (32, 21, 42), (34, 23, 32), (23, 21, 32), (43, 44, 22), (44, 20, 22), (38, 11, 41), (11, 9, 41), (45, 37, 39), (4, 46, 47), (48, 49, 47), (47, 5, 4), (47, 50, 5), (50, 30, 5), (36, 30, 51), (30, 50, 51), (49, 52, 47), (53, 50, 47), (54, 50, 53), (51, 50, 54), (9, 20, 41), (20, 44, 41), (17, 55, 4), (4, 55, 46), (55, 48, 46), (55, 17, 14), (56, 57, 32), (58, 59, 60), (59, 61, 60), (62, 63, 64), (63, 65, 64), (66, 67, 68), (67, 69, 68), (70, 71, 72), (71, 73, 72), (48, 74, 49), (74, 75, 49), (76, 49, 77), (49, 75, 77), (76, 77, 78), (55, 79, 48), (79, 74, 48), (80, 81, 37), (81, 82, 37), (38, 37, 83), (37, 82, 83), (57, 38, 84), (38, 83, 84), (57, 84, 85), (76, 86, 49), (86, 87, 49), (87, 37, 45), (87, 88, 37), (37, 88, 80), (88, 89, 80), (80, 89, 90), (57, 91, 38), (91, 92, 38), (38, 92, 11), (92, 93, 11), (11, 93, 12), (93, 94, 12), (95, 96, 97), (98, 97, 99), (97, 100, 99), (100, 101, 102), (95, 102, 96), (102, 101, 96), (103, 104, 105), (104, 106, 105), (106, 107, 108), (109, 108, 110), (108, 107, 110), (109, 110, 104), (111, 112, 113), (114, 113, 115), (113, 116, 115), (114, 117, 118), (117, 119, 112), (119, 120, 112), (121, 122, 123), (122, 124, 123), (125, 123, 126), (123, 124, 126), (127, 125, 128), (125, 126, 128), (127, 128, 129), (128, 122, 129), (104, 62, 106), (62, 64, 106), (106, 64, 107), (64, 65, 107), (110, 130, 63), (65, 63, 130), (104, 110, 62), (110, 63, 62), (97, 96, 60), (96, 58, 60), (97, 60, 100), (60, 61, 100), (100, 61, 101), (61, 59, 101), (101, 59, 96), (59, 58, 96), (124, 131, 72), (131, 70, 72), (126, 124, 73), (124, 72, 73), (126, 73, 132), (73, 71, 132), (132, 71, 131), (71, 70, 131), (120, 133, 116), (115, 116, 69), (116, 68, 69), (115, 134, 119), (119, 134, 120), (134, 133, 120), (4, 135, 17), (135, 136, 17), (16, 17, 137), (17, 136, 137), (6, 26, 138), (16, 137, 138), (4, 6, 135), (6, 138, 135), (139, 140, 141), (142, 140, 139), (137, 136, 143), (141, 140, 143), (137, 143, 138), (143, 144, 138), (138, 144, 135), (144, 142, 135), (142, 0, 145), (0, 2, 145), (146, 145, 147), (145, 2, 147), (144, 146, 1), (146, 3, 1), (144, 1, 142), (1, 0, 142), (21, 9, 8), (21, 20, 9), (24, 148, 25), (148, 149, 25), (19, 150, 18), (150, 151, 18), (18, 151, 24), (151, 148, 24), (29, 25, 152), (25, 149, 152), (153, 154, 19), (154, 150, 19), (34, 29, 155), (29, 152, 155), (153, 43, 154), (43, 156, 154), (23, 34, 157), (34, 155, 157), (22, 23, 158), (23, 157, 158), (22, 158, 43), (158, 156, 43), (159, 160, 161), (160, 162, 161), (161, 162, 163), (162, 164, 163), (163, 164, 165), (164, 166, 165), (165, 166, 167), (167, 166, 168), (148, 169, 149), (169, 170, 149), (170, 159, 171), (159, 161, 171), (152, 149, 172), (149, 171, 172), (161, 163, 172), (152, 173, 155), (163, 174, 173), (155, 174, 157), (174, 175, 157), (165, 167, 175), (167, 176, 175), (158, 157, 177), (157, 176, 177), (167, 168, 177), (168, 178, 177), (156, 158, 179), (158, 180, 179), (158, 178, 180), (154, 156, 181), (156, 179, 181), (150, 154, 182), (154, 181, 182), (164, 162, 182), (162, 183, 182), (150, 183, 151), (162, 160, 183), (160, 184, 183), (148, 151, 185), (151, 184, 185), (160, 159, 185), (159, 169, 185), (186, 187, 103), (186, 188, 187), (188, 189, 187), (105, 189, 188), (74, 103, 75), (103, 105, 75), (190, 191, 98), (190, 192, 191), (192, 193, 191), (99, 193, 192), (87, 98, 88), (98, 99, 88), (83, 82, 125), (82, 123, 125), (194, 121, 123), (195, 127, 194), (127, 121, 194), (125, 127, 195), (93, 92, 114), (92, 113, 114), (92, 91, 113), (91, 111, 113), (118, 111, 94), (94, 111, 56), (56, 111, 91), (93, 114, 94), (114, 118, 94), (57, 33, 32), (56, 91, 57), (12, 94, 56), (12, 32, 42), (12, 56, 32), (85, 81, 80), (85, 80, 196), (57, 27, 33), (196, 80, 27), (57, 85, 196), (57, 196, 27), (90, 86, 76), (80, 90, 197), (80, 13, 27), (80, 197, 13), (78, 79, 55), (78, 55, 14), (76, 14, 13), (76, 78, 14), (197, 76, 13), (90, 76, 197), (118, 117, 111), (117, 112, 111), (114, 115, 117), (115, 119, 117), (113, 112, 116), (112, 120, 116), (116, 133, 68), (133, 66, 68), (133, 134, 66), (134, 67, 66), (115, 69, 134), (69, 67, 134), (84, 83, 195), (83, 125, 195), (194, 81, 195), (84, 195, 85), (85, 195, 81), (81, 194, 82), (194, 123, 82), (126, 132, 128), (128, 132, 122), (132, 131, 122), (122, 131, 124), (193, 99, 102), (99, 100, 102), (191, 193, 95), (193, 102, 95), (191, 95, 98), (95, 97, 98), (89, 88, 192), (88, 99, 192), (192, 190, 89), (89, 190, 90), (90, 190, 86), (86, 190, 87), (190, 98, 87), (77, 75, 188), (75, 105, 188), (186, 79, 188), (79, 78, 188), (77, 188, 78), (79, 186, 74), (186, 103, 74), (189, 105, 108), (105, 106, 108), (187, 189, 109), (189, 108, 109), (187, 109, 103), (109, 104, 103), (142, 145, 140), (140, 145, 143), (145, 146, 143), (143, 146, 144), (26, 16, 138), (18, 16, 26), (49, 87, 45), (52, 49, 39), (49, 45, 39), (40, 52, 39), (41, 52, 40), (31, 153, 19), (35, 43, 31), (153, 31, 43), (35, 36, 43), (36, 44, 43), (44, 36, 51), (54, 41, 51), (41, 44, 51), (53, 52, 54), (52, 41, 54), (52, 53, 47), (46, 48, 47), (127, 129, 121), (122, 121, 129), (107, 65, 130), (110, 107, 130), (135, 142, 139), (141, 136, 139), (136, 135, 139), (136, 141, 143), (146, 147, 3), (2, 3, 147), (42, 21, 8), (10, 42, 8), (12, 42, 10), (169, 159, 170), (171, 149, 170), (171, 161, 172), (198, 152, 172), (198, 163, 173), (174, 155, 173), (174, 165, 175), (176, 157, 175), (176, 167, 177), (178, 158, 177), (180, 166, 179), (180, 178, 166), (178, 168, 166), (181, 179, 164), (179, 166, 164), (181, 164, 182), (183, 150, 182), (184, 151, 183), (184, 160, 185), (169, 148, 185), (163, 165, 174), (163, 198, 172), (152, 198, 173)])
me_pcube1.polygons.foreach_set('use_smooth', [True] * 394)
_k = set([(0, 1), (0, 2), (0, 142), (1, 3), (1, 144), (2, 3), (2, 145), (3, 146), (4, 17), (4, 46), (4, 135), (6, 18), (6, 138), (9, 11), (9, 20), (11, 93), (12, 42), (12, 94), (16, 24), (16, 137), (17, 55), (17, 136), (18, 24), (18, 151), (20, 22), (21, 23), (21, 42), (22, 23), (22, 158), (23, 157), (24, 148), (37, 80), (37, 82), (37, 88), (38, 57), (38, 83), (38, 92), (46, 48), (48, 55), (48, 74), (49, 75), (49, 76), (49, 87), (55, 79), (57, 84), (57, 91), (58, 59), (58, 60), (58, 96), (59, 61), (59, 101), (60, 61), (60, 97), (61, 100), (62, 63), (62, 64), (62, 104), (63, 65), (63, 110), (64, 65), (64, 106), (65, 107), (66, 67), (66, 68), (66, 133), (67, 69), (67, 134), (68, 69), (68, 116), (69, 115), (70, 71), (70, 72), (70, 131), (71, 73), (71, 132), (72, 73), (72, 124), (73, 126), (74, 103), (75, 105), (76, 77), (76, 86), (77, 188), (79, 186), (80, 81), (80, 89), (81, 194), (82, 123), (83, 125), (84, 195), (86, 190), (87, 98), (88, 99), (89, 192), (91, 111), (92, 113), (93, 114), (94, 118), (95, 96), (95, 191), (97, 98), (99, 100), (101, 102), (102, 193), (103, 104), (105, 106), (107, 108), (108, 189), (109, 110), (109, 187), (111, 112), (112, 120), (113, 116), (114, 115), (117, 118), (117, 119), (119, 134), (120, 133), (121, 122), (121, 194), (122, 131), (123, 124), (125, 126), (127, 128), (127, 195), (128, 132), (135, 136), (135, 142), (136, 141), (137, 143), (138, 144), (140, 141), (140, 145), (143, 146), (148, 149), (148, 151), (148, 169), (149, 152), (149, 171), (150, 151), (150, 154), (150, 183), (151, 184), (152, 155), (152, 198), (154, 156), (154, 181), (155, 157), (155, 174), (156, 158), (156, 179), (157, 158), (157, 176), (158, 178), (159, 160), (159, 161), (159, 169), (160, 162), (160, 184), (161, 163), (161, 171), (162, 164), (163, 165), (163, 198), (164, 166), (164, 181), (165, 167), (165, 174), (166, 168), (166, 179), (167, 168), (167, 176), (168, 178), (186, 187), (188, 189), (190, 191), (192, 193)])
me_pcube1.attributes.new('sharp_edge', 'BOOLEAN', 'EDGE').data.foreach_set('value', [ (min(e.vertices), max(e.vertices)) in _k for e in me_pcube1.edges])
me_pcube1.materials.append(mat_material_002)
me_pcube1.use_remesh_preserve_volume = False
me_pcube1.use_remesh_preserve_attributes = False
me_pcube1.use_mirror_vertex_groups = False
me_pcube1.update()
arm_armature = bpy.data.armatures.new('Armature')  # bones are not reproduced

# ---- objects
ob_sphere = bpy.data.objects.new('Sphere', me_sphere)
ob_armature = bpy.data.objects.new('Armature', arm_armature)
ob_gun = bpy.data.objects.new('Gun', me_pcube1_001)
ob_pcube1 = bpy.data.objects.new('pCube1', me_pcube1)

# ---- transforms, parenting, visibility, modifiers, constraints
ob_sphere.location = (0.3764, -0.6445, -0.05725)
ob_sphere.scale = (0.2668, 0.2668, 0.2668)
ob_sphere.hide_viewport = True
ob_sphere.hide_select = True
ob_sphere.lineart.crease_threshold = 0.0
ob_armature.location = (0.0, 0.0, 0.0)
ob_armature.show_in_front = True
ob_armature.lineart.crease_threshold = 0.0
ob_gun.parent = ob_armature
ob_gun.location = (0.1219, -0.5854, -0.1606)
ob_gun.rotation_euler = (1.571, -0.0, 3.142)
ob_gun.scale = (0.1599, 0.1599, 0.1599)
ob_gun.lineart.crease_threshold = 0.0
_vg = ob_gun.vertex_groups.new(name='gun')
_vg.add([0, 1, 2, 3, 4, 5, 6, 7, 8, 9, 10, 11, 12, 13, 14, 15, 16, 17, 18, 19, 20, 21, 22, 23, 24, 25, 26, 27, 28, 29, 30, 31, 32, 33, 34, 35, 36, 37, 38, 39, 40, 41, 42, 43, 44, 45, 46, 47, 48, 49, 50, 51, 52, 53, 54, 55, 56, 57, 58, 59, 60, 61, 62, 63, 64, 65, 66, 67, 68, 69, 70, 71, 72, 73, 74, 75, 76, 77, 78, 79, 80, 81, 82, 83, 84, 85, 86, 87, 88, 89, 90, 91, 92, 93, 94, 95, 96, 97, 98, 99, 100, 101, 102, 103, 104, 105, 106, 107, 108, 109, 110, 111, 112, 113, 114, 115, 116, 117, 118, 119, 120, 121, 122, 123, 124, 125, 126, 127, 128, 129, 130, 131, 132, 133, 134, 135, 136, 137, 138, 139, 140, 141, 142, 143, 144, 145, 146, 147, 148, 149, 150, 151, 152, 153, 154, 155, 156, 157, 158, 159, 160, 161, 162, 163, 164, 165, 166, 167, 168, 169, 170, 171, 172, 173, 174, 175, 176, 177, 178, 179, 180, 181, 182, 183, 184, 185, 186, 187, 188, 189], 1.0, 'REPLACE')
_m = ob_gun.modifiers.new('Armature', 'ARMATURE')
_m.object = ob_armature
_m = ob_gun.modifiers.new('Auto Smooth', 'NODES')
_m.node_group = ng_auto_smooth
_gi = [s.identifier for s in ng_auto_smooth.interface.items_tree if s.item_type == 'SOCKET' and s.in_out == 'INPUT']
_m[_gi[1]] = 0.5236  # Angle
ob_pcube1.parent = ob_armature
ob_pcube1.location = (0.0, 0.03455, 0.0)
ob_pcube1.rotation_euler = (3.142, -7.55e-08, -3.239e-22)
ob_pcube1.scale = (0.07492, 0.07492, 0.07492)
ob_pcube1.lineart.crease_threshold = 0.0
_vg = ob_pcube1.vertex_groups.new(name='thumb.2')
for _i, _w in zip([0, 1, 2, 3, 136, 139, 140, 141, 142, 143, 144, 145, 146, 147], [1.0, 1.0, 1.0, 0.9441, 0.01038, 0.9969, 1.0, 1.0, 1.0, 1.0, 1.0, 1.0, 0.9973, 0.9802]): _vg.add([_i], _w, 'REPLACE')
_vg = ob_pcube1.vertex_groups.new(name='thumb.1')
for _i, _w in zip([4, 14, 135, 136, 137, 138, 139, 140, 141, 142, 143, 144, 145, 146, 147], [0.003583, 0.001638, 1.0, 1.0, 0.9998, 0.9788, 0.998, 1.0, 1.0, 1.0, 1.0, 0.9995, 1.0, 0.9992, 0.9606]): _vg.add([_i], _w, 'REPLACE')
_vg = ob_pcube1.vertex_groups.new(name='thumb.meta')
for _i, _w in zip([4, 5, 6, 7, 16, 17, 18, 26, 135, 136, 137, 138], [0.9399, 0.9998, 0.9426, 0.9958, 0.8932, 1.0, 0.0002408, 0.9936, 1.0, 1.0, 0.9744, 0.9405]): _vg.add([_i], _w, 'REPLACE')
_vg = ob_pcube1.vertex_groups.new(name='pointer.meta')
for _i, _w in zip([4, 13, 14, 15, 17, 28, 45, 46, 47, 48, 49, 55, 74, 75, 76, 77, 78, 79, 86, 135, 142], [1.0, 1.0, 1.0, 1.0, 1.0, 1.0, 0.0001219, 1.0, 1.0, 1.0, 1.0, 1.0, 1.0, 1.0, 1.0, 0.997, 0.9999, 1.0, 0.0412, 0.04762, 0.008151]): _vg.add([_i], _w, 'REPLACE')
_vg = ob_pcube1.vertex_groups.new(name='pointer.1')
for _i, _w in zip([48, 49, 74, 75, 77, 78, 79, 103, 105, 186, 187, 188, 189], [0.9991, 0.973, 1.0, 0.9969, 1.0, 1.0, 0.9999, 1.0, 1.0, 1.0, 0.9373, 0.9965, 1.0]): _vg.add([_i], _w, 'REPLACE')
_vg = ob_pcube1.vertex_groups.new(name='pointer.2')
for _i, _w in zip([103, 104, 105, 106, 107, 108, 109, 110, 186, 187, 188, 189], [1.0, 1.0, 1.0, 1.0, 1.0, 0.9999, 1.0, 1.0, 0.9971, 1.0, 0.9994, 1.0]): _vg.add([_i], _w, 'REPLACE')
_vg = ob_pcube1.vertex_groups.new(name='pointer.3')
for _i, _w in zip([62, 63, 64, 65, 104, 106, 107, 108, 109, 110, 130], [1.0, 1.0, 1.0, 1.0, 1.0, 1.0, 1.0, 0.9989, 1.0, 1.0, 0.9963]): _vg.add([_i], _w, 'REPLACE')
_vg = ob_pcube1.vertex_groups.new(name='middle.meta')
for _i, _w in zip([5, 13, 27, 28, 39, 40, 45, 47, 49, 50, 51, 52, 53, 54, 75, 76, 77, 80, 86, 87, 90, 197], [0.9999, 1.0, 1.0, 1.0, 1.0, 1.0, 1.0, 1.0, 0.9994, 1.0, 1.0, 1.0, 1.0, 1.0, 0.08836, 1.0, 0.003626, 0.9458, 0.000644, 0.05809, 0.9947, 1.0]): _vg.add([_i], _w, 'REPLACE')
_vg = ob_pcube1.vertex_groups.new(name='middle.1')
for _i, _w in zip([37, 45, 49, 76, 86, 87, 88, 89, 90, 98, 99, 190, 192], [1.0, 1.0, 1.0, 1.0, 0.9904, 1.0, 0.9946, 0.9982, 1.0, 1.0, 0.9614, 0.9958, 0.9993]): _vg.add([_i], _w, 'REPLACE')
_vg = ob_pcube1.vertex_groups.new(name='middle.2')
for _i, _w in zip([95, 96, 97, 98, 99, 100, 101, 102, 122, 124, 131, 190, 191, 192, 193], [1.0, 1.0, 0.9252, 1.0, 0.9997, 1.0, 0.999, 1.0, 1.949e-07, 0.0, 2.605e-09, 0.9948, 0.9963, 1.0, 1.0]): _vg.add([_i], _w, 'REPLACE')
_vg = ob_pcube1.vertex_groups.new(name='middle.3')
for _i, _w in zip([58, 59, 60, 61, 95, 96, 97, 100, 101, 102], [1.0, 1.0, 0.9999, 1.0, 1.0, 1.0, 1.0, 1.0, 0.9995, 1.0]): _vg.add([_i], _w, 'REPLACE')
_vg = ob_pcube1.vertex_groups.new(name='ring.meta')
for _i, _w in zip([13, 27, 28, 33, 37, 38, 39, 40, 41, 50, 51, 52, 53, 54, 80, 82, 83, 84, 85, 92, 196], [0.9962, 1.0, 1.0, 1.0, 0.9726, 0.9997, 1.0, 1.0, 1.0, 0.9826, 1.0, 1.0, 1.0, 1.0, 1.0, 0.02303, 0.01701, 0.1754, 1.0, 0.001743, 1.0]): _vg.add([_i], _w, 'REPLACE')
_vg = ob_pcube1.vertex_groups.new(name='ring.1')
for _i, _w in zip([37, 38, 66, 68, 81, 82, 83, 84, 85, 88, 89, 121, 123, 125, 127, 194, 195], [1.0, 0.008445, 0.0, 2.424e-12, 1.0, 0.9983, 0.9979, 0.9977, 1.0, 2.522e-06, 3.403e-06, 1.0, 1.0, 1.0, 1.0, 1.0, 0.9996]): _vg.add([_i], _w, 'REPLACE')
_vg = ob_pcube1.vertex_groups.new(name='ring.2')
for _i, _w in zip([66, 68, 121, 122, 123, 124, 125, 126, 127, 128, 129, 131, 132, 194, 195], [0.0, 0.001456, 0.9721, 0.9993, 0.9999, 0.9998, 1.0, 0.9948, 1.0, 1.0, 1.0, 1.0, 1.0, 0.9558, 0.9602]): _vg.add([_i], _w, 'REPLACE')
_vg = ob_pcube1.vertex_groups.new(name='ring.3')
for _i, _w in zip([70, 71, 72, 73, 122, 124, 126, 128, 131, 132], [0.999, 1.0, 1.0, 1.0, 1.0, 1.0, 1.0, 1.0, 0.9934, 0.9934]): _vg.add([_i], _w, 'REPLACE')
_vg = ob_pcube1.vertex_groups.new(name='pinky.meta')
for _i, _w in zip([7, 8, 9, 10, 11, 12, 20, 21, 30, 31, 32, 33, 35, 36, 41, 42, 44, 56, 57], [0.0, 1.0, 1.0, 1.0, 0.9994, 0.9946, 1.0, 0.9765, 0.1175, 0.01222, 1.0, 1.0, 0.5306, 0.006433, 1.0, 0.9992, 0.3507, 1.0, 0.9978]): _vg.add([_i], _w, 'REPLACE')
_vg = ob_pcube1.vertex_groups.new(name='pinky.1')
for _i, _w in zip([11, 12, 56, 91, 92, 93, 94, 111, 112, 113, 114, 117, 118], [1.0, 1.0, 0.9943, 1.0, 0.9981, 0.9979, 0.9996, 0.9995, 1.0, 1.0, 1.0, 1.0, 1.0]): _vg.add([_i], _w, 'REPLACE')
_vg = ob_pcube1.vertex_groups.new(name='pinky.2')
for _i, _w in zip([111, 112, 113, 114, 115, 116, 117, 118, 119, 120, 133, 134], [0.9999, 1.0, 1.0, 1.0, 1.0, 0.9991, 1.0, 1.0, 0.9999, 1.0, 1.0, 1.0]): _vg.add([_i], _w, 'REPLACE')
_vg = ob_pcube1.vertex_groups.new(name='pinky.3')
for _i, _w in zip([66, 67, 68, 69, 115, 116, 119, 120, 133, 134], [1.0, 0.9999, 1.0, 1.0, 0.9995, 1.0, 0.9999, 0.9989, 1.0, 1.0]): _vg.add([_i], _w, 'REPLACE')
_vg = ob_pcube1.vertex_groups.new(name='wrist')
for _i, _w in zip([7, 18, 19, 22, 23, 24, 25, 29, 34, 43, 44, 148, 149, 150, 151, 152, 153, 154, 155, 156, 157, 158], [0.0, 0.9997, 1.0, 1.0, 1.0, 0.9976, 1.0, 1.0, 1.0, 1.0, 0.0, 1.0, 1.0, 1.0, 1.0, 1.0, 1.0, 1.0, 1.0, 1.0, 1.0, 1.0]): _vg.add([_i], _w, 'REPLACE')
_vg = ob_pcube1.vertex_groups.new(name='arm')
for _i, _w in zip([148, 149, 150, 151, 152, 154, 155, 156, 157, 158, 159, 160, 161, 162, 163, 164, 165, 166, 167, 168, 169, 170, 171, 172, 173, 174, 175, 176, 177, 178, 179, 180, 181, 182, 183, 184, 185, 198], [1.0, 0.9978, 0.9859, 0.9273, 1.0, 1.0, 1.0, 0.9984, 1.0, 0.9999, 1.0, 1.0, 1.0, 1.0, 1.0, 1.0, 1.0, 1.0, 1.0, 0.9989, 1.0, 1.0, 0.9999, 0.9997, 1.0, 1.0, 1.0, 0.9597, 1.0, 1.0, 1.0, 1.0, 1.0, 1.0, 1.0, 1.0, 1.0, 1.0]): _vg.add([_i], _w, 'REPLACE')
_m = ob_pcube1.modifiers.new('Armature', 'ARMATURE')
_m.object = ob_armature
_m.use_deform_preserve_volume = True
_m = ob_pcube1.modifiers.new('Auto Smooth', 'NODES')
_m.node_group = ng_auto_smooth
_gi = [s.identifier for s in ng_auto_smooth.interface.items_tree if s.item_type == 'SOCKET' and s.in_out == 'INPUT']
_m[_gi[1]] = 0.5236  # Angle

# ---- collection membership
col_collection_1.objects.link(ob_sphere)
col_collection_1.objects.link(ob_armature)
col_collection_1.objects.link(ob_gun)
col_collection_1.objects.link(ob_pcube1)

# ---- scene / render settings (as saved in the file)
scene.frame_start = 0; scene.frame_end = 10; scene.frame_set(11)
scene.render.engine = 'BLENDER_EEVEE_NEXT'
scene.render.resolution_percentage = 50
scene.render.dither_intensity = 0.0
scene.cycles.use_denoising = False
scene.cycles.samples = 10
scene.cycles.sampling_pattern = 'TABULATED_SOBOL'
scene.cycles.light_sampling_threshold = 0.0
scene.cycles.use_adaptive_sampling = False
scene.cycles.use_light_tree = False
scene.cycles.blur_glossy = 0.0
scene.cycles.pixel_filter_type = 'GAUSSIAN'
scene.cycles.sample_clamp_indirect = 0.0
scene.view_settings.view_transform = 'Standard'
bpy.context.view_layer.update()

# ---- added for rendering (the .blend has no active camera and no usable light): camera, sun
cam_auto = bpy.data.cameras.new('AutoCamera')
cam_auto.lens = 50.0
cam_auto.sensor_width = 36.0
cam_auto.clip_end = 1000.0
ob_auto_camera = bpy.data.objects.new('AutoCamera', cam_auto)
scene.collection.objects.link(ob_auto_camera)
ob_auto_camera.location = (1.77031, -2.07851, 1.18219)
ob_auto_camera.rotation_euler = (1.09748, -7.21219e-08, 0.694738)
scene.camera = ob_auto_camera
light_auto_sun = bpy.data.lights.new('AutoSun', 'SUN')
light_auto_sun.energy = 3.0
light_auto_sun.angle = 0.0523599
ob_auto_sun = bpy.data.objects.new('AutoSun', light_auto_sun)
scene.collection.objects.link(ob_auto_sun)
ob_auto_sun.rotation_euler = (0.872665, 0.174533, 0.523599)
bpy.context.view_layer.update()
